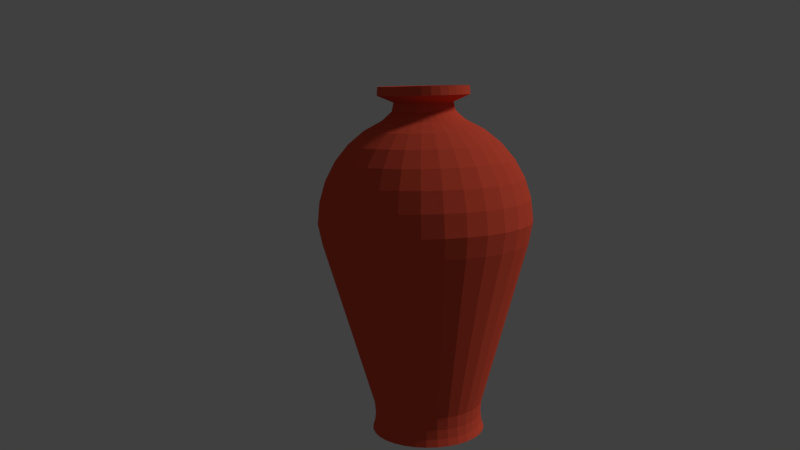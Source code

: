 # Source: waterpitcher_low_.blend  (saved by Blender 2.79.0; exported with 4.5.12 LTS)
import bpy
from mathutils import Matrix  # noqa: F401  (used for matrix-valued properties, if any)

bpy.ops.wm.read_factory_settings(use_empty=True)
scene = bpy.context.scene
scene.name = 'Scene'

# ---- collections
col_collection_1 = bpy.data.collections.new('Collection 1'); scene.collection.children.link(col_collection_1)

# ---- materials (node trees are filled in below, after node groups)
mat_material_001 = bpy.data.materials.new('Material.001')
mat_material_001.alpha_threshold = 0.0
mat_material_001.use_transparent_shadow = False
mat_material_001.diffuse_color = (0.7993, 0.09317, 0.04946, 1.0)
mat_material_001.specular_color = (0.2883, 0.2883, 0.2883)
mat_material_001.roughness = 0.5

# ---- material node trees

# ---- world
world_world = bpy.data.worlds.new('World'); scene.world = world_world
world_world.color = (0.05088, 0.05088, 0.05088)
world_world.use_sun_shadow = False
world_world.sun_shadow_jitter_overblur = 0.0
world_world.cycles.sampling_method = 'MANUAL'

# ---- cameras
cam_camera = bpy.data.cameras.new('Camera')
cam_camera.clip_end = 100.0
cam_camera.lens = 35.0
cam_camera.sensor_width = 32.0
cam_camera.sensor_height = 18.0
cam_camera.display_size = 2.0
cam_camera.dof.focus_distance = 0.0
cam_camera.dof.aperture_fstop = 128.0
cam_camera.dof.aperture_blades = 6

# ---- lights
light_hemi = bpy.data.lights.new('Hemi', 'SUN')
light_hemi.transmission_factor = 0.0
light_hemi.angle = 0.1993
light_hemi.energy = 1.0
light_hemi.shadow_buffer_clip_start = 0.5
light_hemi.shadow_soft_size = 0.1
light_hemi.shadow_cascade_max_distance = 1000.0

# ---- meshes
me_sphere = bpy.data.meshes.new('Sphere')
me_sphere.from_pydata([(0.0, 0.3827, 0.9239), (0.0, 0.5556, 0.8315), (0.0, 0.7071, 0.7071), (0.0, 0.8315, 0.5556), (0.0, 0.9239, 0.3827), (0.0, 0.9808, 0.1951), (0.07466, 0.3753, 0.9239), (0.1084, 0.5449, 0.8315), (0.1379, 0.6935, 0.7071), (0.1622, 0.8155, 0.5556), (0.1802, 0.9061, 0.3827), (0.1913, 0.9619, 0.1951), (0.1464, 0.3536, 0.9239), (0.2126, 0.5133, 0.8315), (0.2706, 0.6533, 0.7071), (0.3182, 0.7682, 0.5556), (0.3536, 0.8536, 0.3827), (0.3753, 0.9061, 0.1951), (0.2126, 0.3182, 0.9239), (0.3087, 0.4619, 0.8315), (0.3928, 0.5879, 0.7071), (0.4619, 0.6913, 0.5556), (0.5133, 0.7682, 0.3827), (0.5449, 0.8155, 0.1951), (0.2706, 0.2706, 0.9239), (0.3928, 0.3928, 0.8315), (0.5, 0.5, 0.7071), (0.5879, 0.5879, 0.5556), (0.6533, 0.6533, 0.3827), (0.6935, 0.6935, 0.1951), (0.3182, 0.2126, 0.9239), (0.4619, 0.3087, 0.8315), (0.5879, 0.3928, 0.7071), (0.6913, 0.4619, 0.5556), (0.7682, 0.5133, 0.3827), (0.8155, 0.5449, 0.1951), (0.3536, 0.1464, 0.9239), (0.5133, 0.2126, 0.8315), (0.6533, 0.2706, 0.7071), (0.7682, 0.3182, 0.5556), (0.8536, 0.3536, 0.3827), (0.9061, 0.3753, 0.1951), (0.3753, 0.07466, 0.9239), (0.5449, 0.1084, 0.8315), (0.6935, 0.1379, 0.7071), (0.8155, 0.1622, 0.5556), (0.9061, 0.1802, 0.3827), (0.9619, 0.1913, 0.1951), (0.3827, -3.192e-07, 0.9239), (0.5556, -3.117e-07, 0.8315), (0.7071, -3.192e-07, 0.7071), (0.8315, -3.341e-07, 0.5556), (0.9239, -2.745e-07, 0.3827), (0.9808, -3.937e-07, 0.1951), (0.3753, -0.07466, 0.9239), (0.5449, -0.1084, 0.8315), (0.6935, -0.138, 0.7071), (0.8155, -0.1622, 0.5556), (0.9061, -0.1802, 0.3827), (0.9619, -0.1913, 0.1951), (0.3536, -0.1464, 0.9239), (0.5133, -0.2126, 0.8315), (0.6533, -0.2706, 0.7071), (0.7682, -0.3182, 0.5556), (0.8536, -0.3536, 0.3827), (0.9061, -0.3753, 0.1951), (0.3182, -0.2126, 0.9239), (0.4619, -0.3087, 0.8315), (0.5879, -0.3928, 0.7071), (0.6913, -0.4619, 0.5556), (0.7682, -0.5133, 0.3827), (0.8155, -0.5449, 0.1951), (0.2706, -0.2706, 0.9239), (0.3928, -0.3928, 0.8315), (0.5, -0.5, 0.7071), (0.5879, -0.5879, 0.5556), (0.6533, -0.6533, 0.3827), (0.6935, -0.6935, 0.1951), (0.2126, -0.3182, 0.9239), (0.3087, -0.4619, 0.8315), (0.3928, -0.5879, 0.7071), (0.4619, -0.6913, 0.5556), (0.5133, -0.7682, 0.3827), (0.5449, -0.8155, 0.1951), (0.0, -3.258e-07, -1.0), (0.1464, -0.3536, 0.9239), (0.2126, -0.5133, 0.8315), (0.2706, -0.6533, 0.7071), (0.3182, -0.7682, 0.5556), (0.3536, -0.8536, 0.3827), (0.3753, -0.9061, 0.1951), (0.07466, -0.3753, 0.9239), (0.1084, -0.5449, 0.8315), (0.1379, -0.6935, 0.7071), (0.1622, -0.8155, 0.5556), (0.1802, -0.9061, 0.3827), (0.1913, -0.9619, 0.1951), (4.122e-08, -0.3827, 0.9239), (2.632e-08, -0.5556, 0.8315), (-2.584e-08, -0.7071, 0.7071), (-8.544e-08, -0.8315, 0.5556), (6.357e-08, -0.9239, 0.3827), (-8.544e-08, -0.9808, 0.1951), (-0.07466, -0.3753, 0.9239), (-0.1084, -0.5449, 0.8315), (-0.1379, -0.6935, 0.7071), (-0.1622, -0.8155, 0.5556), (-0.1802, -0.9061, 0.3827), (-0.1913, -0.9619, 0.1951), (-0.1464, -0.3536, 0.9239), (-0.2126, -0.5133, 0.8315), (-0.2706, -0.6533, 0.7071), (-0.3182, -0.7682, 0.5556), (-0.3536, -0.8536, 0.3827), (-0.3753, -0.9061, 0.1951), (-0.2126, -0.3182, 0.9239), (-0.3087, -0.4619, 0.8315), (-0.3928, -0.5879, 0.7071), (-0.4619, -0.6913, 0.5556), (-0.5133, -0.7682, 0.3827), (-0.5449, -0.8155, 0.1951), (-2.304e-07, -5.562e-07, 1.0), (-0.2706, -0.2706, 0.9239), (-0.3928, -0.3928, 0.8315), (-0.5, -0.5, 0.7071), (-0.5879, -0.5879, 0.5556), (-0.6533, -0.6533, 0.3827), (-0.6935, -0.6935, 0.1951), (-0.3182, -0.2126, 0.9239), (-0.4619, -0.3087, 0.8315), (-0.5879, -0.3928, 0.7071), (-0.6913, -0.4619, 0.5556), (-0.7682, -0.5133, 0.3827), (-0.8155, -0.5449, 0.1951), (-0.3536, -0.1464, 0.9239), (-0.5133, -0.2126, 0.8315), (-0.6533, -0.2706, 0.7071), (-0.7682, -0.3182, 0.5556), (-0.8536, -0.3536, 0.3827), (-0.9061, -0.3753, 0.1951), (-0.3753, -0.07466, 0.9239), (-0.5449, -0.1084, 0.8315), (-0.6935, -0.1379, 0.7071), (-0.8155, -0.1622, 0.5556), (-0.9061, -0.1802, 0.3827), (-0.9619, -0.1913, 0.1951), (-0.3827, -2.819e-07, 0.9239), (-0.5556, -2.819e-07, 0.8315), (-0.7071, -1.851e-07, 0.7071), (-0.8315, -1.404e-07, 0.5556), (-0.9239, -3.192e-07, 0.3827), (-0.9808, -9.567e-08, 0.1951), (-0.3753, 0.07466, 0.9239), (-0.5449, 0.1084, 0.8315), (-0.6935, 0.1379, 0.7071), (-0.8155, 0.1622, 0.5556), (-0.9061, 0.1802, 0.3827), (-0.9619, 0.1913, 0.1951), (-0.3536, 0.1464, 0.9239), (-0.5133, 0.2126, 0.8315), (-0.6533, 0.2706, 0.7071), (-0.7682, 0.3182, 0.5556), (-0.8536, 0.3536, 0.3827), (-0.9061, 0.3753, 0.1951), (-0.3182, 0.2126, 0.9239), (-0.4619, 0.3087, 0.8315), (-0.5879, 0.3928, 0.7071), (-0.6913, 0.4619, 0.5556), (-0.7682, 0.5133, 0.3827), (-0.8155, 0.5449, 0.1951), (-0.2706, 0.2706, 0.9239), (-0.3928, 0.3928, 0.8315), (-0.5, 0.5, 0.7071), (-0.5879, 0.5879, 0.5556), (-0.6533, 0.6533, 0.3827), (-0.6935, 0.6935, 0.1951), (-0.2126, 0.3182, 0.9239), (-0.3087, 0.4619, 0.8315), (-0.3928, 0.5879, 0.7071), (-0.4619, 0.6913, 0.5556), (-0.5133, 0.7682, 0.3827), (-0.5449, 0.8155, 0.1951), (-0.1464, 0.3536, 0.9239), (-0.2126, 0.5133, 0.8315), (-0.2706, 0.6533, 0.7071), (-0.3182, 0.7682, 0.5556), (-0.3536, 0.8536, 0.3827), (-0.3753, 0.9061, 0.1951), (-0.07466, 0.3753, 0.9239), (-0.1084, 0.5449, 0.8315), (-0.1379, 0.6935, 0.7071), (-0.1622, 0.8155, 0.5556), (-0.1802, 0.9061, 0.3827), (-0.1913, 0.9619, 0.1951), (2.28e-08, 0.2939, 1.004), (0.05734, 0.2882, 1.004), (0.1125, 0.2715, 1.004), (0.1633, 0.2444, 1.004), (0.2078, 0.2078, 1.004), (0.2444, 0.1633, 1.004), (0.2715, 0.1125, 1.004), (0.2882, 0.05734, 1.004), (0.2939, -3.112e-07, 1.004), (0.2882, -0.05734, 1.004), (0.2715, -0.1125, 1.004), (0.2444, -0.1633, 1.004), (0.2078, -0.2078, 1.004), (0.1633, -0.2444, 1.004), (0.1125, -0.2715, 1.004), (0.05734, -0.2882, 1.004), (5.445e-08, -0.2939, 1.004), (-0.05734, -0.2882, 1.004), (-0.1125, -0.2715, 1.004), (-0.1633, -0.2444, 1.004), (-0.2078, -0.2078, 1.004), (-0.2444, -0.1633, 1.004), (-0.2715, -0.1125, 1.004), (-0.2882, -0.05734, 1.004), (-0.2939, -2.826e-07, 1.004), (-0.2882, 0.05734, 1.004), (-0.2715, 0.1125, 1.004), (-0.2444, 0.1633, 1.004), (-0.2078, 0.2078, 1.004), (-0.1633, 0.2444, 1.004), (-0.1125, 0.2715, 1.004), (-0.05734, 0.2882, 1.004), (2.791e-08, 0.2758, 1.084), (0.0538, 0.2705, 1.084), (0.1055, 0.2548, 1.084), (0.1532, 0.2293, 1.084), (0.195, 0.195, 1.084), (0.2293, 0.1532, 1.084), (0.2548, 0.1055, 1.084), (0.2705, 0.0538, 1.084), (0.2758, -3.102e-07, 1.084), (0.2705, -0.05381, 1.084), (0.2548, -0.1055, 1.084), (0.2293, -0.1532, 1.084), (0.195, -0.195, 1.084), (0.1532, -0.2293, 1.084), (0.1055, -0.2548, 1.084), (0.0538, -0.2705, 1.084), (5.761e-08, -0.2758, 1.084), (-0.0538, -0.2705, 1.084), (-0.1055, -0.2548, 1.084), (-0.1532, -0.2293, 1.084), (-0.195, -0.195, 1.084), (-0.2293, -0.1532, 1.084), (-0.2548, -0.1055, 1.084), (-0.2705, -0.05381, 1.084), (-0.2758, -2.834e-07, 1.084), (-0.2705, 0.0538, 1.084), (-0.2548, 0.1055, 1.084), (-0.2293, 0.1532, 1.084), (-0.195, 0.195, 1.084), (-0.1532, 0.2293, 1.084), (-0.1055, 0.2548, 1.084), (-0.0538, 0.2705, 1.084), (-2.536e-08, 0.429, 1.151), (0.08369, 0.4207, 1.151), (0.1642, 0.3963, 1.151), (0.2383, 0.3567, 1.151), (0.3033, 0.3033, 1.151), (0.3567, 0.2383, 1.151), (0.3963, 0.1642, 1.151), (0.4207, 0.08369, 1.151), (0.429, -3.238e-07, 1.151), (0.4207, -0.08369, 1.151), (0.3963, -0.1642, 1.151), (0.3567, -0.2383, 1.151), (0.3033, -0.3033, 1.151), (0.2383, -0.3567, 1.151), (0.1642, -0.3963, 1.151), (0.08369, -0.4207, 1.151), (2.084e-08, -0.429, 1.151), (-0.08369, -0.4207, 1.151), (-0.1642, -0.3963, 1.151), (-0.2383, -0.3567, 1.151), (-0.3033, -0.3033, 1.151), (-0.3567, -0.2383, 1.151), (-0.3963, -0.1642, 1.151), (-0.4207, -0.08369, 1.151), (-0.429, -2.821e-07, 1.151), (-0.4207, 0.08369, 1.151), (-0.3963, 0.1642, 1.151), (-0.3567, 0.2383, 1.151), (-0.3033, 0.3033, 1.151), (-0.2383, 0.3567, 1.151), (-0.1642, 0.3963, 1.151), (-0.08369, 0.4207, 1.151), (-2.309e-08, 0.4221, 1.231), (0.08234, 0.414, 1.231), (0.1615, 0.3899, 1.231), (0.2345, 0.3509, 1.231), (0.2985, 0.2985, 1.231), (0.3509, 0.2345, 1.231), (0.3899, 0.1615, 1.231), (0.414, 0.08234, 1.231), (0.4221, -3.231e-07, 1.231), (0.414, -0.08234, 1.231), (0.3899, -0.1615, 1.231), (0.3509, -0.2345, 1.231), (0.2985, -0.2985, 1.231), (0.2345, -0.3509, 1.231), (0.1615, -0.3899, 1.231), (0.08234, -0.414, 1.231), (2.237e-08, -0.4221, 1.231), (-0.08234, -0.414, 1.231), (-0.1615, -0.3899, 1.231), (-0.2345, -0.3509, 1.231), (-0.2985, -0.2985, 1.231), (-0.3509, -0.2345, 1.231), (-0.3899, -0.1615, 1.231), (-0.414, -0.08234, 1.231), (-0.4221, -2.82e-07, 1.231), (-0.414, 0.08234, 1.231), (-0.3899, 0.1615, 1.231), (-0.3509, 0.2345, 1.231), (-0.2985, 0.2984, 1.231), (-0.2345, 0.3509, 1.231), (-0.1615, 0.3899, 1.231), (-0.08234, 0.414, 1.231), (0.0, 0.9808, 0.1951), (0.1913, 0.9619, 0.1951), (0.3753, 0.9061, 0.1951), (0.5449, 0.8155, 0.1951), (0.6935, 0.6935, 0.1951), (0.8155, 0.5449, 0.1951), (0.9061, 0.3753, 0.1951), (0.9619, 0.1913, 0.1951), (0.9808, -3.937e-07, 0.1951), (0.9619, -0.1913, 0.1951), (0.9061, -0.3753, 0.1951), (0.8155, -0.5449, 0.1951), (0.6935, -0.6935, 0.1951), (0.5449, -0.8155, 0.1951), (0.3753, -0.9061, 0.1951), (0.1913, -0.9619, 0.1951), (-8.544e-08, -0.9808, 0.1951), (-0.1913, -0.9619, 0.1951), (-0.3753, -0.9061, 0.1951), (-0.5449, -0.8155, 0.1951), (-0.6935, -0.6935, 0.1951), (-0.8155, -0.5449, 0.1951), (-0.9061, -0.3753, 0.1951), (-0.9619, -0.1913, 0.1951), (-0.9808, -9.567e-08, 0.1951), (-0.9619, 0.1913, 0.1951), (-0.9061, 0.3753, 0.1951), (-0.8155, 0.5449, 0.1951), (-0.6935, 0.6935, 0.1951), (-0.5449, 0.8155, 0.1951), (-0.3753, 0.9061, 0.1951), (-0.1913, 0.9619, 0.1951), (-3.246e-09, 1.002, -0.01005), (0.1954, 0.9824, -0.01005), (0.3833, 0.9254, -0.01005), (0.5565, 0.8328, -0.01005), (0.7083, 0.7083, -0.01005), (0.8328, 0.5565, -0.01005), (0.9254, 0.3833, -0.01005), (0.9824, 0.1954, -0.01005), (1.002, -3.964e-07, -0.01005), (0.9824, -0.1954, -0.01005), (0.9254, -0.3833, -0.01005), (0.8328, -0.5565, -0.01005), (0.7083, -0.7083, -0.01005), (0.5565, -0.8328, -0.01005), (0.3833, -0.9254, -0.01005), (0.1954, -0.9824, -0.01005), (-9.051e-08, -1.002, -0.01005), (-0.1954, -0.9824, -0.01005), (-0.3833, -0.9254, -0.01005), (-0.5565, -0.8328, -0.01005), (-0.7083, -0.7083, -0.01005), (-0.8328, -0.5565, -0.01005), (-0.9254, -0.3833, -0.01005), (-0.9824, -0.1954, -0.01005), (-1.002, -9.208e-08, -0.01005), (-0.9824, 0.1954, -0.01005), (-0.9254, 0.3833, -0.01005), (-0.8328, 0.5565, -0.01005), (-0.7083, 0.7083, -0.01005), (-0.5565, 0.8328, -0.01005), (-0.3833, 0.9254, -0.01005), (-0.1954, 0.9824, -0.01005), (-3.246e-09, 1.002, -0.01005), (0.1954, 0.9824, -0.01005), (0.3833, 0.9254, -0.01005), (0.5565, 0.8328, -0.01005), (0.7083, 0.7083, -0.01005), (0.8328, 0.5565, -0.01005), (0.9254, 0.3833, -0.01005), (0.9824, 0.1954, -0.01005), (1.002, -3.964e-07, -0.01005), (0.9824, -0.1954, -0.01005), (0.9254, -0.3833, -0.01005), (0.8328, -0.5565, -0.01005), (0.7083, -0.7083, -0.01005), (0.5565, -0.8328, -0.01005), (0.3833, -0.9254, -0.01005), (0.1954, -0.9824, -0.01005), (-9.051e-08, -1.002, -0.01005), (-0.1954, -0.9824, -0.01005), (-0.3833, -0.9254, -0.01005), (-0.5565, -0.8328, -0.01005), (-0.7083, -0.7083, -0.01005), (-0.8328, -0.5565, -0.01005), (-0.9254, -0.3833, -0.01005), (-0.9824, -0.1954, -0.01005), (-1.002, -9.208e-08, -0.01005), (-0.9824, 0.1954, -0.01005), (-0.9254, 0.3833, -0.01005), (-0.8328, 0.5565, -0.01005), (-0.7083, 0.7083, -0.01005), (-0.5565, 0.8328, -0.01005), (-0.3833, 0.9254, -0.01005), (-0.1954, 0.9824, -0.01005), (2.571e-09, 0.9647, -0.1984), (0.1882, 0.9462, -0.1984), (0.3692, 0.8913, -0.1984), (0.536, 0.8021, -0.1984), (0.6822, 0.6822, -0.1984), (0.8021, 0.536, -0.1984), (0.8913, 0.3692, -0.1984), (0.9462, 0.1882, -0.1984), (0.9647, -3.91e-07, -0.1984), (0.9462, -0.1882, -0.1984), (0.8913, -0.3692, -0.1984), (0.8021, -0.536, -0.1984), (0.6822, -0.6822, -0.1984), (0.536, -0.8021, -0.1984), (0.3692, -0.8913, -0.1984), (0.1882, -0.9462, -0.1984), (-8.147e-08, -0.9647, -0.1984), (-0.1882, -0.9462, -0.1984), (-0.3692, -0.8913, -0.1984), (-0.536, -0.8021, -0.1984), (-0.6822, -0.6822, -0.1984), (-0.8021, -0.536, -0.1984), (-0.8913, -0.3692, -0.1984), (-0.9462, -0.1882, -0.1984), (-0.9647, -9.788e-08, -0.1984), (-0.9462, 0.1882, -0.1984), (-0.8913, 0.3692, -0.1984), (-0.8021, 0.536, -0.1984), (-0.6822, 0.6822, -0.1984), (-0.536, 0.8021, -0.1984), (-0.3692, 0.8913, -0.1984), (-0.1882, 0.9462, -0.1984), (7.556e-08, 0.5153, -1.761), (0.1005, 0.5054, -1.761), (0.1972, 0.4761, -1.761), (0.2863, 0.4285, -1.761), (0.3644, 0.3644, -1.761), (0.4285, 0.2863, -1.761), (0.4761, 0.1972, -1.761), (0.5054, 0.1005, -1.761), (0.5153, -3.399e-07, -1.761), (0.5054, -0.1005, -1.761), (0.4761, -0.1972, -1.761), (0.4285, -0.2863, -1.761), (0.3644, -0.3644, -1.761), (0.2863, -0.4285, -1.761), (0.1972, -0.4761, -1.761), (0.1005, -0.5054, -1.761), (3.067e-08, -0.5153, -1.761), (-0.1005, -0.5054, -1.761), (-0.1972, -0.4761, -1.761), (-0.2863, -0.4285, -1.761), (-0.3644, -0.3644, -1.761), (-0.4285, -0.2863, -1.761), (-0.4761, -0.1972, -1.761), (-0.5054, -0.1005, -1.761), (-0.5153, -1.833e-07, -1.761), (-0.5054, 0.1005, -1.761), (-0.4761, 0.1972, -1.761), (-0.4285, 0.2863, -1.761), (-0.3644, 0.3644, -1.761), (-0.2863, 0.4285, -1.761), (-0.1972, 0.4761, -1.761), (-0.1005, 0.5054, -1.761), (7.556e-08, 0.5153, -1.761), (0.1005, 0.5054, -1.761), (0.1972, 0.4761, -1.761), (0.2863, 0.4285, -1.761), (0.3644, 0.3644, -1.761), (0.4285, 0.2863, -1.761), (0.4761, 0.1972, -1.761), (0.5054, 0.1005, -1.761), (0.5153, -3.399e-07, -1.761), (0.5054, -0.1005, -1.761), (0.4761, -0.1972, -1.761), (0.4285, -0.2863, -1.761), (0.3644, -0.3644, -1.761), (0.2863, -0.4285, -1.761), (0.1972, -0.4761, -1.761), (0.1005, -0.5054, -1.761), (3.067e-08, -0.5153, -1.761), (-0.1005, -0.5054, -1.761), (-0.1972, -0.4761, -1.761), (-0.2863, -0.4285, -1.761), (-0.3644, -0.3644, -1.761), (-0.4285, -0.2863, -1.761), (-0.4761, -0.1972, -1.761), (-0.5054, -0.1005, -1.761), (-0.5153, -1.833e-07, -1.761), (-0.5054, 0.1005, -1.761), (-0.4761, 0.1972, -1.761), (-0.4285, 0.2863, -1.761), (-0.3644, 0.3644, -1.761), (-0.2863, 0.4285, -1.761), (-0.1972, 0.4761, -1.761), (-0.1005, 0.5054, -1.761), (7.699e-08, 0.5064, -1.876), (0.09879, 0.4967, -1.876), (0.1938, 0.4678, -1.876), (0.2813, 0.421, -1.876), (0.3581, 0.3581, -1.876), (0.421, 0.2813, -1.876), (0.4678, 0.1938, -1.876), (0.4967, 0.09879, -1.876), (0.5064, -3.382e-07, -1.876), (0.4967, -0.09879, -1.876), (0.4678, -0.1938, -1.876), (0.421, -0.2813, -1.876), (0.3581, -0.3581, -1.876), (0.2813, -0.421, -1.876), (0.1938, -0.4678, -1.876), (0.09879, -0.4967, -1.876), (3.288e-08, -0.5064, -1.876), (-0.09879, -0.4967, -1.876), (-0.1938, -0.4678, -1.876), (-0.2813, -0.421, -1.876), (-0.3581, -0.3581, -1.876), (-0.421, -0.2813, -1.876), (-0.4678, -0.1938, -1.876), (-0.4967, -0.09879, -1.876), (-0.5064, -1.843e-07, -1.876), (-0.4967, 0.09879, -1.876), (-0.4678, 0.1938, -1.876), (-0.421, 0.2813, -1.876), (-0.3581, 0.3581, -1.876), (-0.2813, 0.421, -1.876), (-0.1938, 0.4678, -1.876), (-0.09879, 0.4967, -1.876), (7.57e-08, 0.5147, -1.962), (0.1004, 0.5048, -1.962), (0.197, 0.4755, -1.962), (0.286, 0.428, -1.962), (0.3639, 0.3639, -1.962), (0.428, 0.286, -1.962), (0.4755, 0.197, -1.962), (0.5048, 0.1004, -1.962), (0.5147, -3.396e-07, -1.962), (0.5048, -0.1004, -1.962), (0.4755, -0.197, -1.962), (0.428, -0.286, -1.962), (0.3639, -0.3639, -1.962), (0.286, -0.428, -1.962), (0.197, -0.4755, -1.962), (0.1004, -0.5048, -1.962), (3.086e-08, -0.5147, -1.962), (-0.1004, -0.5048, -1.962), (-0.197, -0.4755, -1.962), (-0.286, -0.428, -1.962), (-0.3639, -0.3639, -1.962), (-0.428, -0.286, -1.962), (-0.4755, -0.197, -1.962), (-0.5048, -0.1004, -1.962), (-0.5147, -1.832e-07, -1.962), (-0.5048, 0.1004, -1.962), (-0.4755, 0.197, -1.962), (-0.428, 0.286, -1.962), (-0.3639, 0.3639, -1.962), (-0.286, 0.428, -1.962), (-0.197, 0.4755, -1.962), (-0.1004, 0.5048, -1.962), (7.295e-08, 0.5356, -2.028), (0.1045, 0.5253, -2.028), (0.205, 0.4948, -2.028), (0.2976, 0.4453, -2.028), (0.3787, 0.3787, -2.028), (0.4453, 0.2976, -2.028), (0.4948, 0.205, -2.028), (0.5253, 0.1045, -2.028), (0.5356, -3.431e-07, -2.028), (0.5253, -0.1045, -2.028), (0.4948, -0.205, -2.028), (0.4453, -0.2976, -2.028), (0.3787, -0.3787, -2.028), (0.2976, -0.4453, -2.028), (0.205, -0.4948, -2.028), (0.1045, -0.5253, -2.028), (2.629e-08, -0.5356, -2.028), (-0.1045, -0.5253, -2.028), (-0.205, -0.4948, -2.028), (-0.2976, -0.4453, -2.028), (-0.3787, -0.3787, -2.028), (-0.4453, -0.2976, -2.028), (-0.4948, -0.205, -2.028), (-0.5253, -0.1045, -2.028), (-0.5356, -1.803e-07, -2.028), (-0.5253, 0.1045, -2.028), (-0.4948, 0.205, -2.028), (-0.4453, 0.2976, -2.028), (-0.3787, 0.3787, -2.028), (-0.2976, 0.4453, -2.028), (-0.205, 0.4948, -2.028), (-0.1045, 0.5253, -2.028)], [], [(1, 0, 6, 7), (2, 1, 7, 8), (3, 2, 8, 9), (4, 3, 9, 10), (5, 4, 10, 11), (11, 10, 16, 17), (7, 6, 12, 13), (8, 7, 13, 14), (9, 8, 14, 15), (10, 9, 15, 16), (14, 13, 19, 20), (15, 14, 20, 21), (16, 15, 21, 22), (17, 16, 22, 23), (13, 12, 18, 19), (19, 18, 24, 25), (20, 19, 25, 26), (21, 20, 26, 27), (22, 21, 27, 28), (23, 22, 28, 29), (26, 25, 31, 32), (27, 26, 32, 33), (28, 27, 33, 34), (29, 28, 34, 35), (25, 24, 30, 31), (31, 30, 36, 37), (32, 31, 37, 38), (33, 32, 38, 39), (34, 33, 39, 40), (35, 34, 40, 41), (39, 38, 44, 45), (40, 39, 45, 46), (41, 40, 46, 47), (37, 36, 42, 43), (38, 37, 43, 44), (43, 42, 48, 49), (44, 43, 49, 50), (45, 44, 50, 51), (46, 45, 51, 52), (47, 46, 52, 53), (51, 50, 56, 57), (52, 51, 57, 58), (53, 52, 58, 59), (49, 48, 54, 55), (50, 49, 55, 56), (55, 54, 60, 61), (56, 55, 61, 62), (57, 56, 62, 63), (58, 57, 63, 64), (59, 58, 64, 65), (64, 63, 69, 70), (65, 64, 70, 71), (61, 60, 66, 67), (62, 61, 67, 68), (63, 62, 68, 69), (67, 66, 72, 73), (68, 67, 73, 74), (69, 68, 74, 75), (70, 69, 75, 76), (71, 70, 76, 77), (77, 76, 82, 83), (73, 72, 78, 79), (74, 73, 79, 80), (75, 74, 80, 81), (76, 75, 81, 82), (79, 78, 85, 86), (80, 79, 86, 87), (81, 80, 87, 88), (82, 81, 88, 89), (83, 82, 89, 90), (90, 89, 95, 96), (86, 85, 91, 92), (87, 86, 92, 93), (88, 87, 93, 94), (89, 88, 94, 95), (93, 92, 98, 99), (94, 93, 99, 100), (95, 94, 100, 101), (96, 95, 101, 102), (92, 91, 97, 98), (98, 97, 103, 104), (99, 98, 104, 105), (100, 99, 105, 106), (101, 100, 106, 107), (102, 101, 107, 108), (105, 104, 110, 111), (106, 105, 111, 112), (107, 106, 112, 113), (108, 107, 113, 114), (104, 103, 109, 110), (110, 109, 115, 116), (111, 110, 116, 117), (112, 111, 117, 118), (113, 112, 118, 119), (114, 113, 119, 120), (118, 117, 124, 125), (119, 118, 125, 126), (120, 119, 126, 127), (116, 115, 122, 123), (117, 116, 123, 124), (123, 122, 128, 129), (124, 123, 129, 130), (125, 124, 130, 131), (126, 125, 131, 132), (127, 126, 132, 133), (132, 131, 137, 138), (133, 132, 138, 139), (129, 128, 134, 135), (130, 129, 135, 136), (131, 130, 136, 137), (135, 134, 140, 141), (136, 135, 141, 142), (137, 136, 142, 143), (138, 137, 143, 144), (139, 138, 144, 145), (144, 143, 149, 150), (145, 144, 150, 151), (141, 140, 146, 147), (142, 141, 147, 148), (143, 142, 148, 149), (147, 146, 152, 153), (148, 147, 153, 154), (149, 148, 154, 155), (150, 149, 155, 156), (151, 150, 156, 157), (157, 156, 162, 163), (153, 152, 158, 159), (154, 153, 159, 160), (155, 154, 160, 161), (156, 155, 161, 162), (159, 158, 164, 165), (160, 159, 165, 166), (161, 160, 166, 167), (162, 161, 167, 168), (163, 162, 168, 169), (169, 168, 174, 175), (165, 164, 170, 171), (166, 165, 171, 172), (167, 166, 172, 173), (168, 167, 173, 174), (172, 171, 177, 178), (173, 172, 178, 179), (174, 173, 179, 180), (175, 174, 180, 181), (171, 170, 176, 177), (177, 176, 182, 183), (178, 177, 183, 184), (179, 178, 184, 185), (180, 179, 185, 186), (181, 180, 186, 187), (185, 184, 190, 191), (186, 185, 191, 192), (187, 186, 192, 193), (183, 182, 188, 189), (184, 183, 189, 190), (189, 188, 0, 1), (190, 189, 1, 2), (191, 190, 2, 3), (192, 191, 3, 4), (193, 192, 4, 5), (176, 170, 222, 223), (146, 140, 217, 218), (115, 109, 212, 213), (134, 128, 215, 216), (103, 97, 210, 211), (85, 78, 207, 208), (0, 188, 225, 194), (72, 66, 205, 206), (122, 115, 213, 214), (91, 85, 208, 209), (60, 54, 203, 204), (78, 72, 206, 207), (48, 42, 201, 202), (109, 103, 211, 212), (97, 91, 209, 210), (66, 60, 204, 205), (36, 30, 199, 200), (24, 18, 197, 198), (54, 48, 202, 203), (6, 0, 194, 195), (42, 36, 200, 201), (12, 6, 195, 196), (182, 176, 223, 224), (164, 158, 220, 221), (30, 24, 198, 199), (140, 134, 216, 217), (152, 146, 218, 219), (18, 12, 196, 197), (170, 164, 221, 222), (188, 182, 224, 225), (158, 152, 219, 220), (128, 122, 214, 215), (220, 219, 251, 252), (207, 206, 238, 239), (221, 220, 252, 253), (208, 207, 239, 240), (195, 194, 226, 227), (222, 221, 253, 254), (209, 208, 240, 241), (196, 195, 227, 228), (223, 222, 254, 255), (210, 209, 241, 242), (197, 196, 228, 229), (224, 223, 255, 256), (211, 210, 242, 243), (198, 197, 229, 230), (225, 224, 256, 257), (212, 211, 243, 244), (199, 198, 230, 231), (194, 225, 257, 226), (213, 212, 244, 245), (200, 199, 231, 232), (214, 213, 245, 246), (201, 200, 232, 233), (215, 214, 246, 247), (202, 201, 233, 234), (216, 215, 247, 248), (203, 202, 234, 235), (217, 216, 248, 249), (204, 203, 235, 236), (218, 217, 249, 250), (205, 204, 236, 237), (219, 218, 250, 251), (206, 205, 237, 238), (255, 254, 286, 287), (242, 241, 273, 274), (229, 228, 260, 261), (256, 255, 287, 288), (243, 242, 274, 275), (230, 229, 261, 262), (257, 256, 288, 289), (244, 243, 275, 276), (231, 230, 262, 263), (226, 257, 289, 258), (245, 244, 276, 277), (232, 231, 263, 264), (246, 245, 277, 278), (233, 232, 264, 265), (247, 246, 278, 279), (234, 233, 265, 266), (248, 247, 279, 280), (235, 234, 266, 267), (249, 248, 280, 281), (236, 235, 267, 268), (250, 249, 281, 282), (237, 236, 268, 269), (251, 250, 282, 283), (238, 237, 269, 270), (252, 251, 283, 284), (239, 238, 270, 271), (253, 252, 284, 285), (240, 239, 271, 272), (227, 226, 258, 259), (254, 253, 285, 286), (241, 240, 272, 273), (228, 227, 259, 260), (265, 264, 296, 297), (279, 278, 310, 311), (266, 265, 297, 298), (280, 279, 311, 312), (267, 266, 298, 299), (281, 280, 312, 313), (268, 267, 299, 300), (282, 281, 313, 314), (269, 268, 300, 301), (283, 282, 314, 315), (270, 269, 301, 302), (284, 283, 315, 316), (271, 270, 302, 303), (285, 284, 316, 317), (272, 271, 303, 304), (259, 258, 290, 291), (286, 285, 317, 318), (273, 272, 304, 305), (260, 259, 291, 292), (287, 286, 318, 319), (274, 273, 305, 306), (261, 260, 292, 293), (288, 287, 319, 320), (275, 274, 306, 307), (262, 261, 293, 294), (289, 288, 320, 321), (276, 275, 307, 308), (263, 262, 294, 295), (258, 289, 321, 290), (277, 276, 308, 309), (264, 263, 295, 296), (278, 277, 309, 310), (96, 102, 338, 337), (163, 169, 349, 348), (59, 65, 332, 331), (114, 120, 341, 340), (127, 133, 343, 342), (53, 59, 331, 330), (181, 187, 352, 351), (120, 127, 342, 341), (11, 17, 324, 323), (187, 193, 353, 352), (77, 83, 335, 334), (17, 23, 325, 324), (5, 11, 323, 322), (145, 151, 346, 345), (83, 90, 336, 335), (151, 157, 347, 346), (35, 41, 328, 327), (47, 53, 330, 329), (102, 108, 339, 338), (41, 47, 329, 328), (169, 175, 350, 349), (108, 114, 340, 339), (175, 181, 351, 350), (65, 71, 333, 332), (133, 139, 344, 343), (71, 77, 334, 333), (139, 145, 345, 344), (193, 5, 322, 353), (23, 29, 326, 325), (90, 96, 337, 336), (157, 163, 348, 347), (29, 35, 327, 326), (335, 336, 368, 367), (322, 323, 355, 354), (349, 350, 382, 381), (336, 337, 369, 368), (323, 324, 356, 355), (350, 351, 383, 382), (337, 338, 370, 369), (324, 325, 357, 356), (351, 352, 384, 383), (338, 339, 371, 370), (325, 326, 358, 357), (352, 353, 385, 384), (339, 340, 372, 371), (326, 327, 359, 358), (353, 322, 354, 385), (340, 341, 373, 372), (327, 328, 360, 359), (341, 342, 374, 373), (328, 329, 361, 360), (342, 343, 375, 374), (329, 330, 362, 361), (343, 344, 376, 375), (330, 331, 363, 362), (344, 345, 377, 376), (331, 332, 364, 363), (345, 346, 378, 377), (332, 333, 365, 364), (346, 347, 379, 378), (333, 334, 366, 365), (347, 348, 380, 379), (334, 335, 367, 366), (348, 349, 381, 380), (370, 371, 403, 402), (357, 358, 390, 389), (384, 385, 417, 416), (371, 372, 404, 403), (358, 359, 391, 390), (385, 354, 386, 417), (372, 373, 405, 404), (359, 360, 392, 391), (373, 374, 406, 405), (360, 361, 393, 392), (374, 375, 407, 406), (361, 362, 394, 393), (375, 376, 408, 407), (362, 363, 395, 394), (376, 377, 409, 408), (363, 364, 396, 395), (377, 378, 410, 409), (364, 365, 397, 396), (378, 379, 411, 410), (365, 366, 398, 397), (379, 380, 412, 411), (366, 367, 399, 398), (380, 381, 413, 412), (367, 368, 400, 399), (354, 355, 387, 386), (381, 382, 414, 413), (368, 369, 401, 400), (355, 356, 388, 387), (382, 383, 415, 414), (369, 370, 402, 401), (356, 357, 389, 388), (383, 384, 416, 415), (405, 406, 438, 437), (392, 393, 425, 424), (406, 407, 439, 438), (393, 394, 426, 425), (407, 408, 440, 439), (394, 395, 427, 426), (408, 409, 441, 440), (395, 396, 428, 427), (409, 410, 442, 441), (396, 397, 429, 428), (410, 411, 443, 442), (397, 398, 430, 429), (411, 412, 444, 443), (398, 399, 431, 430), (412, 413, 445, 444), (399, 400, 432, 431), (386, 387, 419, 418), (413, 414, 446, 445), (400, 401, 433, 432), (387, 388, 420, 419), (414, 415, 447, 446), (401, 402, 434, 433), (388, 389, 421, 420), (415, 416, 448, 447), (402, 403, 435, 434), (389, 390, 422, 421), (416, 417, 449, 448), (403, 404, 436, 435), (390, 391, 423, 422), (417, 386, 418, 449), (404, 405, 437, 436), (391, 392, 424, 423), (440, 441, 473, 472), (427, 428, 460, 459), (441, 442, 474, 473), (428, 429, 461, 460), (442, 443, 475, 474), (429, 430, 462, 461), (443, 444, 476, 475), (430, 431, 463, 462), (444, 445, 477, 476), (431, 432, 464, 463), (418, 419, 451, 450), (445, 446, 478, 477), (432, 433, 465, 464), (419, 420, 452, 451), (446, 447, 479, 478), (433, 434, 466, 465), (420, 421, 453, 452), (447, 448, 480, 479), (434, 435, 467, 466), (421, 422, 454, 453), (448, 449, 481, 480), (435, 436, 468, 467), (422, 423, 455, 454), (449, 418, 450, 481), (436, 437, 469, 468), (423, 424, 456, 455), (437, 438, 470, 469), (424, 425, 457, 456), (438, 439, 471, 470), (425, 426, 458, 457), (439, 440, 472, 471), (426, 427, 459, 458), (475, 476, 508, 507), (462, 463, 495, 494), (476, 477, 509, 508), (463, 464, 496, 495), (450, 451, 483, 482), (477, 478, 510, 509), (464, 465, 497, 496), (451, 452, 484, 483), (478, 479, 511, 510), (465, 466, 498, 497), (452, 453, 485, 484), (479, 480, 512, 511), (466, 467, 499, 498), (453, 454, 486, 485), (480, 481, 513, 512), (467, 468, 500, 499), (454, 455, 487, 486), (481, 450, 482, 513), (468, 469, 501, 500), (455, 456, 488, 487), (469, 470, 502, 501), (456, 457, 489, 488), (470, 471, 503, 502), (457, 458, 490, 489), (471, 472, 504, 503), (458, 459, 491, 490), (472, 473, 505, 504), (459, 460, 492, 491), (473, 474, 506, 505), (460, 461, 493, 492), (474, 475, 507, 506), (461, 462, 494, 493), (510, 511, 543, 542), (497, 498, 530, 529), (484, 485, 517, 516), (511, 512, 544, 543), (498, 499, 531, 530), (485, 486, 518, 517), (512, 513, 545, 544), (499, 500, 532, 531), (486, 487, 519, 518), (513, 482, 514, 545), (500, 501, 533, 532), (487, 488, 520, 519), (501, 502, 534, 533), (488, 489, 521, 520), (502, 503, 535, 534), (489, 490, 522, 521), (503, 504, 536, 535), (490, 491, 523, 522), (504, 505, 537, 536), (491, 492, 524, 523), (505, 506, 538, 537), (492, 493, 525, 524), (506, 507, 539, 538), (493, 494, 526, 525), (507, 508, 540, 539), (494, 495, 527, 526), (508, 509, 541, 540), (495, 496, 528, 527), (482, 483, 515, 514), (509, 510, 542, 541), (496, 497, 529, 528), (483, 484, 516, 515), (545, 514, 546, 577), (532, 533, 565, 564), (519, 520, 552, 551), (533, 534, 566, 565), (520, 521, 553, 552), (534, 535, 567, 566), (521, 522, 554, 553), (535, 536, 568, 567), (522, 523, 555, 554), (536, 537, 569, 568), (523, 524, 556, 555), (537, 538, 570, 569), (524, 525, 557, 556), (538, 539, 571, 570), (525, 526, 558, 557), (539, 540, 572, 571), (526, 527, 559, 558), (540, 541, 573, 572), (527, 528, 560, 559), (514, 515, 547, 546), (541, 542, 574, 573), (528, 529, 561, 560), (515, 516, 548, 547), (542, 543, 575, 574), (529, 530, 562, 561), (516, 517, 549, 548), (543, 544, 576, 575), (530, 531, 563, 562), (517, 518, 550, 549), (544, 545, 577, 576), (531, 532, 564, 563), (518, 519, 551, 550), (567, 568, 600, 599), (554, 555, 587, 586), (568, 569, 601, 600), (555, 556, 588, 587), (569, 570, 602, 601), (556, 557, 589, 588), (570, 571, 603, 602), (557, 558, 590, 589), (571, 572, 604, 603), (558, 559, 591, 590), (572, 573, 605, 604), (559, 560, 592, 591), (546, 547, 579, 578), (573, 574, 606, 605), (560, 561, 593, 592), (547, 548, 580, 579), (574, 575, 607, 606), (561, 562, 594, 593), (548, 549, 581, 580), (575, 576, 608, 607), (562, 563, 595, 594), (549, 550, 582, 581), (576, 577, 609, 608), (563, 564, 596, 595), (550, 551, 583, 582), (577, 546, 578, 609), (564, 565, 597, 596), (551, 552, 584, 583), (565, 566, 598, 597), (552, 553, 585, 584), (566, 567, 599, 598), (553, 554, 586, 585), (578, 579, 580, 581, 582, 583, 584, 585, 586, 587, 588, 589, 590, 591, 592, 593, 594, 595, 596, 597, 598, 599, 600, 601, 602, 603, 604, 605, 606, 607, 608, 609)])
_uv = me_sphere.uv_layers.new(name='UVMap')
_uv.uv.foreach_set('vector', [0.6408, 0.392, 0.6182, 0.386, 0.6197, 0.3772, 0.6431, 0.3792, 0.8795, 0.3492, 0.8562, 0.3523, 0.8536, 0.3395, 0.8761, 0.333, 0.9175, 0.05923, 0.9027, 0.07741, 0.8892, 0.06774, 0.9017, 0.04786, 0.382, 0.3326, 0.3696, 0.3526, 0.3526, 0.3431, 0.363, 0.3221, 0.4873, 0.6569, 0.4821, 0.6806, 0.46, 0.6761, 0.4643, 0.6524, 0.4643, 0.6524, 0.46, 0.6761, 0.4379, 0.6725, 0.4412, 0.6488, 0.6431, 0.3792, 0.6197, 0.3772, 0.6197, 0.3682, 0.6431, 0.3662, 0.8761, 0.333, 0.8536, 0.3395, 0.849, 0.3273, 0.8703, 0.3175, 0.9017, 0.04786, 0.8892, 0.06774, 0.8746, 0.05982, 0.8845, 0.03854, 0.363, 0.3221, 0.3526, 0.3431, 0.3347, 0.3352, 0.3432, 0.3133, 0.8703, 0.3175, 0.849, 0.3273, 0.8427, 0.3159, 0.8622, 0.303, 0.8845, 0.03854, 0.8746, 0.05982, 0.8592, 0.05377, 0.8664, 0.03143, 0.3432, 0.3133, 0.3347, 0.3352, 0.3162, 0.329, 0.3226, 0.3064, 0.4412, 0.6488, 0.4379, 0.6725, 0.4157, 0.6698, 0.4182, 0.6461, 0.6431, 0.3662, 0.6197, 0.3682, 0.6182, 0.3593, 0.6408, 0.3533, 0.6408, 0.3533, 0.6182, 0.3593, 0.6151, 0.3509, 0.6364, 0.341, 0.8622, 0.303, 0.8427, 0.3159, 0.8347, 0.3056, 0.8521, 0.2899, 0.8664, 0.03143, 0.8592, 0.05377, 0.8431, 0.04968, 0.8475, 0.02662, 0.3226, 0.3064, 0.3162, 0.329, 0.2972, 0.3245, 0.3015, 0.3015, 0.4182, 0.6461, 0.4157, 0.6698, 0.3937, 0.6679, 0.3952, 0.6443, 0.8521, 0.2899, 0.8347, 0.3056, 0.8252, 0.2967, 0.84, 0.2784, 0.8475, 0.02662, 0.8431, 0.04968, 0.8266, 0.04762, 0.8281, 0.0242, 0.3015, 0.3015, 0.2972, 0.3245, 0.2779, 0.3218, 0.2801, 0.2985, 0.3952, 0.6443, 0.3937, 0.6679, 0.3717, 0.6669, 0.3722, 0.6434, 0.6364, 0.341, 0.6151, 0.3509, 0.6107, 0.3431, 0.6299, 0.3297, 0.6299, 0.3297, 0.6107, 0.3431, 0.6049, 0.3362, 0.6216, 0.3197, 0.84, 0.2784, 0.8252, 0.2967, 0.8145, 0.2892, 0.8264, 0.269, 0.8281, 0.0242, 0.8266, 0.04762, 0.81, 0.04762, 0.8086, 0.0242, 0.2801, 0.2985, 0.2779, 0.3218, 0.2584, 0.3209, 0.2584, 0.2975, 0.3722, 0.6434, 0.3717, 0.6669, 0.3498, 0.6668, 0.3494, 0.6434, 0.8086, 0.0242, 0.81, 0.04762, 0.7936, 0.04968, 0.7892, 0.02662, 0.2584, 0.2975, 0.2584, 0.3209, 0.2389, 0.3218, 0.2368, 0.2985, 0.3494, 0.6434, 0.3498, 0.6668, 0.328, 0.6675, 0.3268, 0.6443, 0.6216, 0.3197, 0.6049, 0.3362, 0.5981, 0.3304, 0.6117, 0.3112, 0.8264, 0.269, 0.8145, 0.2892, 0.8028, 0.2835, 0.8115, 0.2617, 0.6117, 0.3112, 0.5981, 0.3304, 0.5903, 0.3258, 0.6005, 0.3046, 0.8115, 0.2617, 0.8028, 0.2835, 0.7903, 0.2796, 0.7956, 0.2567, 0.7892, 0.02662, 0.7936, 0.04968, 0.7775, 0.05377, 0.7703, 0.03143, 0.2368, 0.2985, 0.2389, 0.3218, 0.2196, 0.3245, 0.2153, 0.3015, 0.3268, 0.6443, 0.328, 0.6675, 0.3065, 0.6691, 0.3043, 0.646, 0.7703, 0.03143, 0.7775, 0.05377, 0.762, 0.05982, 0.7521, 0.03854, 0.2153, 0.3015, 0.2196, 0.3245, 0.2006, 0.329, 0.1942, 0.3064, 0.3043, 0.646, 0.3065, 0.6691, 0.2851, 0.6714, 0.2821, 0.6486, 0.6005, 0.3046, 0.5903, 0.3258, 0.5819, 0.3226, 0.5883, 0.3, 0.7956, 0.2567, 0.7903, 0.2796, 0.7775, 0.2776, 0.7792, 0.2542, 0.5883, 0.3, 0.5819, 0.3226, 0.5731, 0.321, 0.5754, 0.2976, 0.7792, 0.2542, 0.7775, 0.2776, 0.7644, 0.2776, 0.7626, 0.2542, 0.7521, 0.03854, 0.762, 0.05982, 0.7475, 0.06774, 0.735, 0.04786, 0.1942, 0.3064, 0.2006, 0.329, 0.1821, 0.3352, 0.1736, 0.3133, 0.2821, 0.6486, 0.2851, 0.6714, 0.2639, 0.6746, 0.26, 0.6521, 0.1736, 0.3133, 0.1821, 0.3352, 0.1643, 0.3431, 0.1538, 0.3221, 0.26, 0.6521, 0.2639, 0.6746, 0.243, 0.6786, 0.2383, 0.6564, 0.5754, 0.2976, 0.5731, 0.321, 0.5641, 0.3209, 0.5624, 0.2975, 0.7626, 0.2542, 0.7644, 0.2776, 0.7515, 0.2796, 0.7462, 0.2567, 0.735, 0.04786, 0.7475, 0.06774, 0.734, 0.07741, 0.7191, 0.05923, 0.5624, 0.2975, 0.5641, 0.3209, 0.5553, 0.3223, 0.5495, 0.2995, 0.7462, 0.2567, 0.7515, 0.2796, 0.7391, 0.2835, 0.7304, 0.2617, 0.7191, 0.05923, 0.734, 0.07741, 0.7218, 0.08869, 0.7048, 0.07249, 0.1538, 0.3221, 0.1643, 0.3431, 0.1472, 0.3526, 0.1349, 0.3326, 0.2383, 0.6564, 0.243, 0.6786, 0.2224, 0.6834, 0.2169, 0.6614, 0.2169, 0.6614, 0.2224, 0.6834, 0.2022, 0.6889, 0.1958, 0.6673, 0.5495, 0.2995, 0.5553, 0.3223, 0.5468, 0.3252, 0.5372, 0.3038, 0.7304, 0.2617, 0.7391, 0.2835, 0.7274, 0.2892, 0.7155, 0.269, 0.7048, 0.07249, 0.7218, 0.08869, 0.7111, 0.1014, 0.6923, 0.08741, 0.1349, 0.3326, 0.1472, 0.3526, 0.1311, 0.3636, 0.117, 0.3449, 0.5372, 0.3038, 0.5468, 0.3252, 0.5389, 0.3296, 0.5258, 0.3101, 0.7155, 0.269, 0.7274, 0.2892, 0.7167, 0.2967, 0.7019, 0.2785, 0.6923, 0.08741, 0.7111, 0.1014, 0.7021, 0.1153, 0.6816, 0.1038, 0.117, 0.3449, 0.1311, 0.3636, 0.1161, 0.3761, 0.1003, 0.3587, 0.1958, 0.6673, 0.2022, 0.6889, 0.1822, 0.6952, 0.1751, 0.674, 0.1751, 0.674, 0.1822, 0.6952, 0.1627, 0.7022, 0.1547, 0.6814, 0.5258, 0.3101, 0.5389, 0.3296, 0.5319, 0.3352, 0.5157, 0.3183, 0.7019, 0.2785, 0.7167, 0.2967, 0.7072, 0.3056, 0.6898, 0.2899, 0.6816, 0.1038, 0.7021, 0.1153, 0.6949, 0.1302, 0.6731, 0.1213, 0.1003, 0.3587, 0.1161, 0.3761, 0.1023, 0.3899, 0.08497, 0.3741, 0.6898, 0.2899, 0.7072, 0.3056, 0.6992, 0.3159, 0.6796, 0.303, 0.6731, 0.1213, 0.6949, 0.1302, 0.6895, 0.146, 0.6669, 0.1398, 0.08497, 0.3741, 0.1023, 0.3899, 0.08986, 0.4049, 0.07112, 0.3908, 0.1547, 0.6814, 0.1627, 0.7022, 0.1435, 0.7099, 0.1348, 0.6896, 0.5157, 0.3183, 0.5319, 0.3352, 0.526, 0.342, 0.5071, 0.3281, 0.5071, 0.3281, 0.526, 0.342, 0.5214, 0.3497, 0.5003, 0.3393, 0.6796, 0.303, 0.6992, 0.3159, 0.6928, 0.3273, 0.6715, 0.3175, 0.6669, 0.1398, 0.6895, 0.146, 0.6862, 0.1622, 0.663, 0.1589, 0.07112, 0.3908, 0.08986, 0.4049, 0.07884, 0.421, 0.05888, 0.4087, 0.1348, 0.6896, 0.1435, 0.7099, 0.1248, 0.7183, 0.1154, 0.6985, 0.6715, 0.3175, 0.6928, 0.3273, 0.6883, 0.3395, 0.6657, 0.333, 0.663, 0.1589, 0.6862, 0.1622, 0.6849, 0.1788, 0.6615, 0.1784, 0.05888, 0.4087, 0.07884, 0.421, 0.06935, 0.4381, 0.04834, 0.4276, 0.1154, 0.6985, 0.1248, 0.7183, 0.1065, 0.7274, 0.09638, 0.708, 0.5003, 0.3393, 0.5214, 0.3497, 0.5181, 0.358, 0.4956, 0.3514, 0.4956, 0.3514, 0.5181, 0.358, 0.5163, 0.3668, 0.493, 0.3642, 0.6657, 0.333, 0.6883, 0.3395, 0.6856, 0.3523, 0.6624, 0.3492, 0.6615, 0.1784, 0.6849, 0.1788, 0.6857, 0.1953, 0.6624, 0.1979, 0.04834, 0.4276, 0.06935, 0.4381, 0.06148, 0.4559, 0.03959, 0.4474, 0.09638, 0.708, 0.1065, 0.7274, 0.08867, 0.7371, 0.07787, 0.7183, 0.6624, 0.1979, 0.6857, 0.1953, 0.6885, 0.2117, 0.6657, 0.2171, 0.03959, 0.4474, 0.06148, 0.4559, 0.05529, 0.4744, 0.03271, 0.468, 0.07787, 0.7183, 0.08867, 0.7371, 0.07135, 0.7474, 0.05987, 0.7292, 0.493, 0.3642, 0.5163, 0.3668, 0.5161, 0.3758, 0.4927, 0.3773, 0.6624, 0.3492, 0.6856, 0.3523, 0.6849, 0.3653, 0.6615, 0.3658, 0.4927, 0.3773, 0.5161, 0.3758, 0.5174, 0.3847, 0.4946, 0.3901, 0.6615, 0.3658, 0.6849, 0.3653, 0.6862, 0.3783, 0.6631, 0.3823, 0.6657, 0.2171, 0.6885, 0.2117, 0.6934, 0.2276, 0.6714, 0.2358, 0.03271, 0.468, 0.05529, 0.4744, 0.05083, 0.4934, 0.02776, 0.4891, 0.05987, 0.7292, 0.07135, 0.7474, 0.05455, 0.7585, 0.04228, 0.7407, 0.02776, 0.4891, 0.05083, 0.4934, 0.04815, 0.5127, 0.02478, 0.5106, 0.04228, 0.7407, 0.05455, 0.7585, 0.03818, 0.7703, 0.025, 0.7529, 0.4946, 0.3901, 0.5174, 0.3847, 0.5203, 0.3932, 0.4987, 0.4025, 0.6631, 0.3823, 0.6862, 0.3783, 0.6894, 0.3909, 0.6672, 0.3984, 0.6714, 0.2358, 0.6934, 0.2276, 0.7001, 0.2427, 0.6794, 0.2536, 0.5372, 0.4415, 0.5468, 0.4201, 0.5553, 0.423, 0.5495, 0.4458, 0.7909, 0.4711, 0.7867, 0.448, 0.7993, 0.4447, 0.807, 0.4668, 0.9653, 0.2358, 0.9433, 0.2276, 0.9481, 0.2117, 0.971, 0.2171, 0.492, 0.5106, 0.4687, 0.5127, 0.466, 0.4934, 0.4891, 0.4891, 0.7023, 0.7511, 0.6881, 0.7709, 0.6695, 0.7583, 0.6825, 0.738, 0.4891, 0.4891, 0.466, 0.4934, 0.4615, 0.4744, 0.4841, 0.468, 0.6825, 0.738, 0.6695, 0.7583, 0.6502, 0.7465, 0.6624, 0.7256, 0.5495, 0.4458, 0.5553, 0.423, 0.5641, 0.4245, 0.5624, 0.4479, 0.807, 0.4668, 0.7993, 0.4447, 0.8112, 0.4394, 0.8222, 0.4602, 0.971, 0.2171, 0.9481, 0.2117, 0.951, 0.1953, 0.9743, 0.1979, 0.5624, 0.4479, 0.5641, 0.4245, 0.5731, 0.4244, 0.5754, 0.4477, 0.8222, 0.4602, 0.8112, 0.4394, 0.8222, 0.4325, 0.8362, 0.4513, 0.9743, 0.1979, 0.951, 0.1953, 0.9518, 0.1788, 0.9752, 0.1784, 0.4841, 0.468, 0.4615, 0.4744, 0.4554, 0.4559, 0.4772, 0.4474, 0.6624, 0.7256, 0.6502, 0.7465, 0.6304, 0.7355, 0.6418, 0.714, 0.6418, 0.714, 0.6304, 0.7355, 0.6102, 0.7252, 0.6208, 0.7033, 0.5754, 0.4477, 0.5731, 0.4244, 0.5819, 0.4227, 0.5883, 0.4453, 0.8362, 0.4513, 0.8222, 0.4325, 0.8321, 0.4239, 0.8488, 0.4405, 0.9752, 0.1784, 0.9518, 0.1788, 0.9505, 0.1622, 0.9737, 0.1589, 0.4772, 0.4474, 0.4554, 0.4559, 0.4475, 0.4381, 0.4685, 0.4276, 0.5883, 0.4453, 0.5819, 0.4227, 0.5903, 0.4195, 0.6005, 0.4407, 0.8488, 0.4405, 0.8321, 0.4239, 0.8405, 0.414, 0.8595, 0.4278, 0.9737, 0.1589, 0.9505, 0.1622, 0.9471, 0.146, 0.9698, 0.1398, 0.4685, 0.4276, 0.4475, 0.4381, 0.438, 0.421, 0.458, 0.4087, 0.6208, 0.7033, 0.6102, 0.7252, 0.5895, 0.7157, 0.5993, 0.6933, 0.5993, 0.6933, 0.5895, 0.7157, 0.5685, 0.707, 0.5774, 0.6842, 0.6005, 0.4407, 0.5903, 0.4195, 0.5981, 0.415, 0.6117, 0.4341, 0.8595, 0.4278, 0.8405, 0.414, 0.8474, 0.4029, 0.8682, 0.4137, 0.9698, 0.1398, 0.9471, 0.146, 0.9418, 0.1302, 0.9635, 0.1213, 0.458, 0.4087, 0.438, 0.421, 0.427, 0.4049, 0.4457, 0.3908, 0.8682, 0.4137, 0.8474, 0.4029, 0.8525, 0.3909, 0.8747, 0.3984, 0.9635, 0.1213, 0.9418, 0.1302, 0.9346, 0.1153, 0.955, 0.1038, 0.4457, 0.3908, 0.427, 0.4049, 0.4145, 0.3899, 0.4319, 0.3741, 0.5774, 0.6842, 0.5685, 0.707, 0.5472, 0.6991, 0.5552, 0.6761, 0.6117, 0.4341, 0.5981, 0.415, 0.6049, 0.4092, 0.6216, 0.4256, 0.6216, 0.4256, 0.6049, 0.4092, 0.6107, 0.4023, 0.6299, 0.4156, 0.8747, 0.3984, 0.8525, 0.3909, 0.8557, 0.3783, 0.8788, 0.3823, 0.955, 0.1038, 0.9346, 0.1153, 0.9256, 0.1014, 0.9444, 0.08741, 0.4319, 0.3741, 0.4145, 0.3899, 0.4007, 0.3761, 0.4165, 0.3587, 0.5552, 0.6761, 0.5472, 0.6991, 0.5257, 0.692, 0.5327, 0.6689, 0.9444, 0.08741, 0.9256, 0.1014, 0.9149, 0.08868, 0.9319, 0.07248, 0.4165, 0.3587, 0.4007, 0.3761, 0.3857, 0.3636, 0.3999, 0.3449, 0.5327, 0.6689, 0.5257, 0.692, 0.504, 0.6859, 0.5101, 0.6625, 0.6299, 0.4156, 0.6107, 0.4023, 0.6151, 0.3945, 0.6364, 0.4043, 0.8788, 0.3823, 0.8557, 0.3783, 0.857, 0.3653, 0.8804, 0.3658, 0.6364, 0.4043, 0.6151, 0.3945, 0.6182, 0.386, 0.6408, 0.392, 0.8804, 0.3658, 0.857, 0.3653, 0.8562, 0.3523, 0.8795, 0.3492, 0.9319, 0.07248, 0.9149, 0.08868, 0.9027, 0.07741, 0.9175, 0.05923, 0.3999, 0.3449, 0.3857, 0.3636, 0.3696, 0.3526, 0.382, 0.3326, 0.5101, 0.6625, 0.504, 0.6859, 0.4821, 0.6806, 0.4873, 0.6569, 0.8478, 0.6067, 0.8426, 0.614, 0.8315, 0.605, 0.8354, 0.5993, 0.8133, 0.634, 0.8046, 0.6361, 0.8023, 0.6219, 0.809, 0.6203, 0.7398, 0.5465, 0.7445, 0.5388, 0.7561, 0.5472, 0.7525, 0.5531, 0.7328, 0.5723, 0.7339, 0.5634, 0.748, 0.5661, 0.7472, 0.5729, 0.7503, 0.5319, 0.757, 0.526, 0.7657, 0.5374, 0.7606, 0.5419, 0.7726, 0.5172, 0.7812, 0.5147, 0.7843, 0.5287, 0.7777, 0.5307, 0.8561, 0.5813, 0.8546, 0.5901, 0.8407, 0.5866, 0.8419, 0.5798, 0.7901, 0.5134, 0.7991, 0.5134, 0.7981, 0.5277, 0.7912, 0.5277, 0.7362, 0.5547, 0.7398, 0.5465, 0.7525, 0.5531, 0.7498, 0.5594, 0.7645, 0.521, 0.7726, 0.5172, 0.7777, 0.5307, 0.7715, 0.5336, 0.808, 0.5147, 0.8166, 0.5172, 0.8115, 0.5307, 0.8049, 0.5287, 0.7812, 0.5147, 0.7901, 0.5134, 0.7912, 0.5277, 0.7843, 0.5287, 0.8247, 0.521, 0.8322, 0.526, 0.8235, 0.5374, 0.8177, 0.5336, 0.7445, 0.5388, 0.7503, 0.5319, 0.7606, 0.5419, 0.7561, 0.5472, 0.757, 0.526, 0.7645, 0.521, 0.7715, 0.5336, 0.7657, 0.5374, 0.7991, 0.5134, 0.808, 0.5147, 0.8049, 0.5287, 0.7981, 0.5277, 0.8389, 0.5319, 0.8447, 0.5388, 0.8331, 0.5472, 0.8287, 0.5419, 0.8494, 0.5465, 0.853, 0.5547, 0.8395, 0.5594, 0.8367, 0.5531, 0.8166, 0.5172, 0.8247, 0.521, 0.8177, 0.5336, 0.8115, 0.5307, 0.8564, 0.5723, 0.8561, 0.5813, 0.8419, 0.5798, 0.8421, 0.5729, 0.8322, 0.526, 0.8389, 0.5319, 0.8287, 0.5419, 0.8235, 0.5374, 0.8553, 0.5634, 0.8564, 0.5723, 0.8421, 0.5729, 0.8413, 0.5661, 0.8518, 0.5986, 0.8478, 0.6067, 0.8354, 0.5993, 0.8385, 0.5932, 0.8365, 0.6206, 0.8294, 0.6262, 0.8214, 0.6143, 0.8268, 0.61, 0.8447, 0.5388, 0.8494, 0.5465, 0.8367, 0.5531, 0.8331, 0.5472, 0.8046, 0.6361, 0.7957, 0.6369, 0.7954, 0.6226, 0.8023, 0.6219, 0.8217, 0.6307, 0.8133, 0.634, 0.809, 0.6203, 0.8154, 0.6178, 0.853, 0.5547, 0.8553, 0.5634, 0.8413, 0.5661, 0.8395, 0.5594, 0.8426, 0.614, 0.8365, 0.6206, 0.8268, 0.61, 0.8315, 0.605, 0.8546, 0.5901, 0.8518, 0.5986, 0.8385, 0.5932, 0.8407, 0.5866, 0.8294, 0.6262, 0.8217, 0.6307, 0.8154, 0.6178, 0.8214, 0.6143, 0.7339, 0.5634, 0.7362, 0.5547, 0.7498, 0.5594, 0.748, 0.5661, 0.5515, 0.9287, 0.5574, 0.9323, 0.5522, 0.9405, 0.5467, 0.9372, 0.4249, 0.9149, 0.4315, 0.9129, 0.4341, 0.9224, 0.4279, 0.9242, 0.5455, 0.9254, 0.5515, 0.9287, 0.5467, 0.9372, 0.541, 0.9341, 0.4184, 0.9171, 0.4249, 0.9149, 0.4279, 0.9242, 0.4217, 0.9263, 0.5067, 0.9113, 0.5134, 0.9129, 0.5109, 0.9224, 0.5046, 0.9208, 0.5393, 0.9224, 0.5455, 0.9254, 0.541, 0.9341, 0.5352, 0.9312, 0.412, 0.9196, 0.4184, 0.9171, 0.4217, 0.9263, 0.4157, 0.9286, 0.4999, 0.91, 0.5067, 0.9113, 0.5046, 0.9208, 0.4982, 0.9196, 0.533, 0.9196, 0.5393, 0.9224, 0.5352, 0.9312, 0.5292, 0.9286, 0.4056, 0.9224, 0.412, 0.9196, 0.4157, 0.9286, 0.4098, 0.9312, 0.4931, 0.9089, 0.4999, 0.91, 0.4982, 0.9196, 0.4918, 0.9186, 0.5265, 0.9171, 0.533, 0.9196, 0.5292, 0.9286, 0.5232, 0.9263, 0.3995, 0.9254, 0.4056, 0.9224, 0.4098, 0.9312, 0.404, 0.9341, 0.4862, 0.9082, 0.4931, 0.9089, 0.4918, 0.9186, 0.4854, 0.9179, 0.52, 0.9149, 0.5265, 0.9171, 0.5232, 0.9263, 0.5171, 0.9242, 0.3934, 0.9287, 0.3995, 0.9254, 0.404, 0.9341, 0.3983, 0.9372, 0.4794, 0.9077, 0.4862, 0.9082, 0.4854, 0.9179, 0.4789, 0.9175, 0.5134, 0.9129, 0.52, 0.9149, 0.5171, 0.9242, 0.5109, 0.9224, 0.3875, 0.9323, 0.3934, 0.9287, 0.3983, 0.9372, 0.3927, 0.9405, 0.4725, 0.9076, 0.4794, 0.9077, 0.4789, 0.9175, 0.4725, 0.9173, 0.3818, 0.9361, 0.3875, 0.9323, 0.3927, 0.9405, 0.3874, 0.9441, 0.4656, 0.9077, 0.4725, 0.9076, 0.4725, 0.9173, 0.466, 0.9175, 0.3762, 0.9402, 0.3818, 0.9361, 0.3874, 0.9441, 0.3821, 0.9479, 0.4587, 0.9082, 0.4656, 0.9077, 0.466, 0.9175, 0.4595, 0.9179, 0.3708, 0.9445, 0.3762, 0.9402, 0.3821, 0.9479, 0.3771, 0.952, 0.4518, 0.9089, 0.4587, 0.9082, 0.4595, 0.9179, 0.4531, 0.9186, 0.5687, 0.9402, 0.5741, 0.9445, 0.5679, 0.952, 0.5628, 0.9479, 0.445, 0.91, 0.4518, 0.9089, 0.4531, 0.9186, 0.4467, 0.9196, 0.5632, 0.9361, 0.5687, 0.9402, 0.5628, 0.9479, 0.5576, 0.9441, 0.4382, 0.9113, 0.445, 0.91, 0.4467, 0.9196, 0.4404, 0.9208, 0.5574, 0.9323, 0.5632, 0.9361, 0.5576, 0.9441, 0.5522, 0.9405, 0.4315, 0.9129, 0.4382, 0.9113, 0.4404, 0.9208, 0.4341, 0.9224, 0.844, 0.8015, 0.8389, 0.7975, 0.85, 0.7808, 0.8578, 0.787, 0.7881, 0.846, 0.7919, 0.8512, 0.7768, 0.8644, 0.7709, 0.8562, 0.8539, 0.8372, 0.855, 0.8308, 0.875, 0.8326, 0.8732, 0.8425, 0.8483, 0.8064, 0.844, 0.8015, 0.8578, 0.787, 0.8645, 0.7946, 0.7853, 0.8402, 0.7881, 0.846, 0.7709, 0.8562, 0.7665, 0.8471, 0.8516, 0.8433, 0.8539, 0.8372, 0.8732, 0.8425, 0.8696, 0.852, 0.8516, 0.8119, 0.8483, 0.8064, 0.8645, 0.7946, 0.8696, 0.8032, 0.7836, 0.8339, 0.7853, 0.8402, 0.7665, 0.8471, 0.7639, 0.8374, 0.8483, 0.8488, 0.8516, 0.8433, 0.8696, 0.852, 0.8645, 0.8606, 0.8539, 0.818, 0.8516, 0.8119, 0.8696, 0.8032, 0.8732, 0.8127, 0.7831, 0.8275, 0.7836, 0.8339, 0.7639, 0.8374, 0.763, 0.8274, 0.844, 0.8537, 0.8483, 0.8488, 0.8645, 0.8606, 0.8578, 0.8682, 0.7837, 0.821, 0.7831, 0.8275, 0.763, 0.8274, 0.764, 0.8174, 0.8389, 0.8577, 0.844, 0.8537, 0.8578, 0.8682, 0.85, 0.8745, 0.7854, 0.8148, 0.7837, 0.821, 0.764, 0.8174, 0.7667, 0.8077, 0.8332, 0.8608, 0.8389, 0.8577, 0.85, 0.8745, 0.8411, 0.8792, 0.7882, 0.809, 0.7854, 0.8148, 0.7667, 0.8077, 0.7711, 0.7986, 0.8271, 0.8628, 0.8332, 0.8608, 0.8411, 0.8792, 0.8315, 0.8823, 0.8079, 0.7933, 0.8019, 0.7959, 0.7924, 0.7783, 0.8017, 0.7743, 0.8207, 0.8636, 0.8271, 0.8628, 0.8315, 0.8823, 0.8215, 0.8836, 0.8142, 0.7919, 0.8079, 0.7933, 0.8017, 0.7743, 0.8115, 0.7721, 0.8142, 0.8633, 0.8207, 0.8636, 0.8215, 0.8836, 0.8115, 0.8832, 0.8207, 0.7916, 0.8142, 0.7919, 0.8115, 0.7721, 0.8215, 0.7716, 0.8079, 0.8619, 0.8142, 0.8633, 0.8115, 0.8832, 0.8017, 0.8809, 0.8271, 0.7924, 0.8207, 0.7916, 0.8215, 0.7716, 0.8315, 0.7729, 0.8019, 0.8593, 0.8079, 0.8619, 0.8017, 0.8809, 0.7924, 0.8769, 0.8332, 0.7944, 0.8271, 0.7924, 0.8315, 0.7729, 0.8411, 0.776, 0.7966, 0.8557, 0.8019, 0.8593, 0.7924, 0.8769, 0.784, 0.8714, 0.855, 0.8244, 0.8539, 0.818, 0.8732, 0.8127, 0.875, 0.8226, 0.8389, 0.7975, 0.8332, 0.7944, 0.8411, 0.776, 0.85, 0.7808, 0.7919, 0.8512, 0.7966, 0.8557, 0.784, 0.8714, 0.7768, 0.8644, 0.855, 0.8308, 0.855, 0.8244, 0.875, 0.8226, 0.875, 0.8326, 0.5199, 0.8761, 0.5299, 0.876, 0.5299, 0.8856, 0.52, 0.8857, 0.3805, 0.8951, 0.3903, 0.8927, 0.3926, 0.902, 0.3829, 0.9044, 0.5098, 0.8763, 0.5199, 0.8761, 0.52, 0.8857, 0.5101, 0.8859, 0.3708, 0.8977, 0.3805, 0.8951, 0.3829, 0.9044, 0.3734, 0.9069, 0.4997, 0.8768, 0.5098, 0.8763, 0.5101, 0.8859, 0.5002, 0.8863, 0.6793, 0.8951, 0.689, 0.8977, 0.6865, 0.9069, 0.6769, 0.9044, 0.4897, 0.8774, 0.4997, 0.8768, 0.5002, 0.8863, 0.4903, 0.8869, 0.6695, 0.8927, 0.6793, 0.8951, 0.6769, 0.9044, 0.6673, 0.902, 0.4796, 0.8781, 0.4897, 0.8774, 0.4903, 0.8869, 0.4805, 0.8877, 0.6597, 0.8904, 0.6695, 0.8927, 0.6673, 0.902, 0.6577, 0.8997, 0.4696, 0.8791, 0.4796, 0.8781, 0.4805, 0.8877, 0.4706, 0.8886, 0.6499, 0.8883, 0.6597, 0.8904, 0.6577, 0.8997, 0.648, 0.8976, 0.4596, 0.8802, 0.4696, 0.8791, 0.4706, 0.8886, 0.4608, 0.8897, 0.64, 0.8863, 0.6499, 0.8883, 0.648, 0.8976, 0.6382, 0.8957, 0.4496, 0.8815, 0.4596, 0.8802, 0.4608, 0.8897, 0.4509, 0.8909, 0.5802, 0.8781, 0.5902, 0.8791, 0.5893, 0.8886, 0.5794, 0.8877, 0.6301, 0.8845, 0.64, 0.8863, 0.6382, 0.8957, 0.6285, 0.894, 0.4397, 0.8829, 0.4496, 0.8815, 0.4509, 0.8909, 0.4411, 0.8924, 0.5702, 0.8774, 0.5802, 0.8781, 0.5794, 0.8877, 0.5695, 0.8869, 0.6202, 0.8829, 0.6301, 0.8845, 0.6285, 0.894, 0.6187, 0.8924, 0.4297, 0.8845, 0.4397, 0.8829, 0.4411, 0.8924, 0.4313, 0.894, 0.5601, 0.8768, 0.5702, 0.8774, 0.5695, 0.8869, 0.5596, 0.8863, 0.6102, 0.8815, 0.6202, 0.8829, 0.6187, 0.8924, 0.6089, 0.8909, 0.4198, 0.8863, 0.4297, 0.8845, 0.4313, 0.894, 0.4216, 0.8957, 0.5501, 0.8763, 0.5601, 0.8768, 0.5596, 0.8863, 0.5497, 0.8859, 0.6002, 0.8802, 0.6102, 0.8815, 0.6089, 0.8909, 0.5991, 0.8897, 0.4099, 0.8883, 0.4198, 0.8863, 0.4216, 0.8957, 0.4119, 0.8976, 0.54, 0.8761, 0.5501, 0.8763, 0.5497, 0.8859, 0.5398, 0.8857, 0.5902, 0.8791, 0.6002, 0.8802, 0.5991, 0.8897, 0.5893, 0.8886, 0.4001, 0.8904, 0.4099, 0.8883, 0.4119, 0.8976, 0.4022, 0.8997, 0.5299, 0.876, 0.54, 0.8761, 0.5398, 0.8857, 0.5299, 0.8856, 0.3903, 0.8927, 0.4001, 0.8904, 0.4022, 0.8997, 0.3926, 0.902, 0.1547, 0.6814, 0.1348, 0.6896, 0.1347, 0.6892, 0.1546, 0.6811, 0.6208, 0.7033, 0.5993, 0.6933, 0.5994, 0.6929, 0.621, 0.7029, 0.2821, 0.6486, 0.26, 0.6521, 0.26, 0.6517, 0.282, 0.6482, 0.09638, 0.708, 0.07787, 0.7183, 0.07769, 0.718, 0.0962, 0.7077, 0.05987, 0.7292, 0.04228, 0.7407, 0.04207, 0.7404, 0.05967, 0.7289, 0.3043, 0.646, 0.2821, 0.6486, 0.282, 0.6482, 0.3043, 0.6456, 0.5552, 0.6761, 0.5327, 0.6689, 0.5329, 0.6685, 0.5553, 0.6757, 0.07787, 0.7183, 0.05987, 0.7292, 0.05967, 0.7289, 0.07769, 0.718, 0.4643, 0.6524, 0.4412, 0.6488, 0.4413, 0.6484, 0.4643, 0.652, 0.5327, 0.6689, 0.5101, 0.6625, 0.5102, 0.6621, 0.5329, 0.6685, 0.2169, 0.6614, 0.1958, 0.6673, 0.1957, 0.667, 0.2168, 0.6611, 0.4412, 0.6488, 0.4182, 0.6461, 0.4182, 0.6457, 0.4413, 0.6484, 0.4873, 0.6569, 0.4643, 0.6524, 0.4643, 0.652, 0.4874, 0.6565, 0.6825, 0.738, 0.6624, 0.7256, 0.6626, 0.7252, 0.6828, 0.7376, 0.1958, 0.6673, 0.1751, 0.674, 0.1749, 0.6736, 0.1957, 0.667, 0.6624, 0.7256, 0.6418, 0.714, 0.642, 0.7137, 0.6626, 0.7252, 0.3722, 0.6434, 0.3494, 0.6434, 0.3494, 0.643, 0.3722, 0.643, 0.3268, 0.6443, 0.3043, 0.646, 0.3043, 0.6456, 0.3268, 0.6439, 0.1348, 0.6896, 0.1154, 0.6985, 0.1152, 0.6981, 0.1347, 0.6892, 0.3494, 0.6434, 0.3268, 0.6443, 0.3268, 0.6439, 0.3494, 0.643, 0.5993, 0.6933, 0.5774, 0.6842, 0.5775, 0.6838, 0.5994, 0.6929, 0.1154, 0.6985, 0.09638, 0.708, 0.0962, 0.7077, 0.1152, 0.6981, 0.5774, 0.6842, 0.5552, 0.6761, 0.5553, 0.6757, 0.5775, 0.6838, 0.26, 0.6521, 0.2383, 0.6564, 0.2382, 0.656, 0.26, 0.6517, 0.04228, 0.7407, 0.025, 0.7529, 0.02478, 0.7526, 0.04207, 0.7404, 0.2383, 0.6564, 0.2169, 0.6614, 0.2168, 0.6611, 0.2382, 0.656, 0.7023, 0.7511, 0.6825, 0.738, 0.6828, 0.7376, 0.7026, 0.7508, 0.5101, 0.6625, 0.4873, 0.6569, 0.4874, 0.6565, 0.5102, 0.6621, 0.4182, 0.6461, 0.3952, 0.6443, 0.3952, 0.6439, 0.4182, 0.6457, 0.1751, 0.674, 0.1547, 0.6814, 0.1546, 0.6811, 0.1749, 0.6736, 0.6418, 0.714, 0.6208, 0.7033, 0.621, 0.7029, 0.642, 0.7137, 0.3952, 0.6443, 0.3722, 0.6434, 0.3722, 0.643, 0.3952, 0.6439, 0.2353, 0.8043, 0.2124, 0.8068, 0.2096, 0.7823, 0.2328, 0.7799, 0.5325, 0.8024, 0.5098, 0.8006, 0.5116, 0.7763, 0.5346, 0.7781, 0.6455, 0.8162, 0.623, 0.8128, 0.6265, 0.7888, 0.6493, 0.7922, 0.2124, 0.8068, 0.1895, 0.8095, 0.1864, 0.7851, 0.2096, 0.7823, 0.5098, 0.8006, 0.487, 0.7991, 0.4884, 0.7748, 0.5116, 0.7763, 0.623, 0.8128, 0.6005, 0.8098, 0.6036, 0.7856, 0.6265, 0.7888, 0.1895, 0.8095, 0.1667, 0.8126, 0.1632, 0.7882, 0.1864, 0.7851, 0.487, 0.7991, 0.4642, 0.798, 0.4653, 0.7736, 0.4884, 0.7748, 0.6005, 0.8098, 0.5779, 0.807, 0.5807, 0.7828, 0.6036, 0.7856, 0.1667, 0.8126, 0.1439, 0.816, 0.1401, 0.7917, 0.1632, 0.7882, 0.4642, 0.798, 0.4414, 0.7972, 0.4421, 0.7727, 0.4653, 0.7736, 0.5779, 0.807, 0.5552, 0.8045, 0.5577, 0.7803, 0.5807, 0.7828, 0.1439, 0.816, 0.1211, 0.8198, 0.1169, 0.7954, 0.1401, 0.7917, 0.4414, 0.7972, 0.4185, 0.7966, 0.4189, 0.7722, 0.4421, 0.7727, 0.5552, 0.8045, 0.5325, 0.8024, 0.5346, 0.7781, 0.5577, 0.7803, 0.1211, 0.8198, 0.09839, 0.8238, 0.09387, 0.7996, 0.1169, 0.7954, 0.4185, 0.7966, 0.3956, 0.7965, 0.3957, 0.772, 0.4189, 0.7722, 0.09839, 0.8238, 0.0757, 0.8282, 0.07083, 0.804, 0.09387, 0.7996, 0.3956, 0.7965, 0.3727, 0.7966, 0.3724, 0.7721, 0.3957, 0.772, 0.0757, 0.8282, 0.05307, 0.833, 0.04785, 0.8088, 0.07083, 0.804, 0.3727, 0.7966, 0.3498, 0.7971, 0.3492, 0.7726, 0.3724, 0.7721, 0.05307, 0.833, 0.03051, 0.838, 0.02487, 0.8139, 0.04785, 0.8088, 0.3498, 0.7971, 0.3269, 0.7979, 0.3259, 0.7734, 0.3492, 0.7726, 0.7567, 0.838, 0.7346, 0.833, 0.7398, 0.8093, 0.7623, 0.8144, 0.3269, 0.7979, 0.304, 0.799, 0.3026, 0.7745, 0.3259, 0.7734, 0.7346, 0.833, 0.7125, 0.8283, 0.7173, 0.8046, 0.7398, 0.8093, 0.304, 0.799, 0.2811, 0.8005, 0.2794, 0.7759, 0.3026, 0.7745, 0.7125, 0.8283, 0.6902, 0.824, 0.6947, 0.8001, 0.7173, 0.8046, 0.2811, 0.8005, 0.2582, 0.8022, 0.2561, 0.7777, 0.2794, 0.7759, 0.6902, 0.824, 0.6679, 0.82, 0.672, 0.796, 0.6947, 0.8001, 0.2582, 0.8022, 0.2353, 0.8043, 0.2328, 0.7799, 0.2561, 0.7777, 0.6679, 0.82, 0.6455, 0.8162, 0.6493, 0.7922, 0.672, 0.796, 0.1632, 0.7882, 0.1401, 0.7917, 0.14, 0.7913, 0.1632, 0.7878, 0.4653, 0.7736, 0.4421, 0.7727, 0.4421, 0.7723, 0.4653, 0.7732, 0.5807, 0.7828, 0.5577, 0.7803, 0.5577, 0.7799, 0.5807, 0.7824, 0.1401, 0.7917, 0.1169, 0.7954, 0.1169, 0.795, 0.14, 0.7913, 0.4421, 0.7727, 0.4189, 0.7722, 0.4189, 0.7718, 0.4421, 0.7723, 0.5577, 0.7803, 0.5346, 0.7781, 0.5347, 0.7777, 0.5577, 0.7799, 0.1169, 0.7954, 0.09387, 0.7996, 0.09379, 0.7992, 0.1169, 0.795, 0.4189, 0.7722, 0.3957, 0.772, 0.3957, 0.7716, 0.4189, 0.7718, 0.09387, 0.7996, 0.07083, 0.804, 0.07075, 0.8036, 0.09379, 0.7992, 0.3957, 0.772, 0.3724, 0.7721, 0.3724, 0.7717, 0.3957, 0.7716, 0.07083, 0.804, 0.04785, 0.8088, 0.04776, 0.8084, 0.07075, 0.8036, 0.3724, 0.7721, 0.3492, 0.7726, 0.3491, 0.7722, 0.3724, 0.7717, 0.04785, 0.8088, 0.02487, 0.8139, 0.02478, 0.8135, 0.04776, 0.8084, 0.3492, 0.7726, 0.3259, 0.7734, 0.3259, 0.773, 0.3491, 0.7722, 0.7623, 0.8144, 0.7398, 0.8093, 0.7399, 0.8089, 0.7624, 0.814, 0.3259, 0.7734, 0.3026, 0.7745, 0.3026, 0.7741, 0.3259, 0.773, 0.7398, 0.8093, 0.7173, 0.8046, 0.7174, 0.8042, 0.7399, 0.8089, 0.3026, 0.7745, 0.2794, 0.7759, 0.2793, 0.7755, 0.3026, 0.7741, 0.7173, 0.8046, 0.6947, 0.8001, 0.6948, 0.7998, 0.7174, 0.8042, 0.2794, 0.7759, 0.2561, 0.7777, 0.2561, 0.7773, 0.2793, 0.7755, 0.6947, 0.8001, 0.672, 0.796, 0.6721, 0.7956, 0.6948, 0.7998, 0.2561, 0.7777, 0.2328, 0.7799, 0.2328, 0.7795, 0.2561, 0.7773, 0.672, 0.796, 0.6493, 0.7922, 0.6493, 0.7919, 0.6721, 0.7956, 0.2328, 0.7799, 0.2096, 0.7823, 0.2096, 0.7819, 0.2328, 0.7795, 0.5346, 0.7781, 0.5116, 0.7763, 0.5116, 0.7759, 0.5347, 0.7777, 0.6493, 0.7922, 0.6265, 0.7888, 0.6265, 0.7884, 0.6493, 0.7919, 0.2096, 0.7823, 0.1864, 0.7851, 0.1863, 0.7847, 0.2096, 0.7819, 0.5116, 0.7763, 0.4884, 0.7748, 0.4885, 0.7744, 0.5116, 0.7759, 0.6265, 0.7888, 0.6036, 0.7856, 0.6036, 0.7852, 0.6265, 0.7884, 0.1864, 0.7851, 0.1632, 0.7882, 0.1632, 0.7878, 0.1863, 0.7847, 0.4884, 0.7748, 0.4653, 0.7736, 0.4653, 0.7732, 0.4885, 0.7744, 0.6036, 0.7856, 0.5807, 0.7828, 0.5807, 0.7824, 0.6036, 0.7852, 0.08499, 0.5689, 0.06446, 0.5575, 0.07604, 0.5376, 0.0958, 0.5487, 0.3785, 0.6424, 0.355, 0.6419, 0.3558, 0.619, 0.3785, 0.6194, 0.06446, 0.5575, 0.04438, 0.5453, 0.0567, 0.5259, 0.07604, 0.5376, 0.355, 0.6419, 0.3315, 0.6406, 0.3332, 0.6177, 0.3558, 0.619, 0.04438, 0.5453, 0.02478, 0.5323, 0.03782, 0.5134, 0.0567, 0.5259, 0.3315, 0.6406, 0.3081, 0.6384, 0.3107, 0.6156, 0.3332, 0.6177, 0.7322, 0.5323, 0.7126, 0.5453, 0.7003, 0.5259, 0.7192, 0.5134, 0.3081, 0.6384, 0.2848, 0.6353, 0.2883, 0.6126, 0.3107, 0.6156, 0.7126, 0.5453, 0.6925, 0.5575, 0.6809, 0.5376, 0.7003, 0.5259, 0.2848, 0.6353, 0.2616, 0.6313, 0.266, 0.6087, 0.2883, 0.6126, 0.6925, 0.5575, 0.672, 0.5689, 0.6612, 0.5487, 0.6809, 0.5376, 0.2616, 0.6313, 0.2386, 0.6265, 0.2438, 0.6041, 0.266, 0.6087, 0.672, 0.5689, 0.651, 0.5796, 0.641, 0.559, 0.6612, 0.5487, 0.2386, 0.6265, 0.2158, 0.6208, 0.2218, 0.5986, 0.2438, 0.6041, 0.651, 0.5796, 0.6297, 0.5895, 0.6205, 0.5685, 0.641, 0.559, 0.2158, 0.6208, 0.1933, 0.6142, 0.2001, 0.5923, 0.2218, 0.5986, 0.5183, 0.6265, 0.4953, 0.6313, 0.491, 0.6087, 0.5132, 0.6041, 0.6297, 0.5895, 0.608, 0.5986, 0.5996, 0.5772, 0.6205, 0.5685, 0.1933, 0.6142, 0.171, 0.6068, 0.1786, 0.5851, 0.2001, 0.5923, 0.4953, 0.6313, 0.4722, 0.6353, 0.4687, 0.6126, 0.491, 0.6087, 0.608, 0.5986, 0.586, 0.6068, 0.5784, 0.5851, 0.5996, 0.5772, 0.171, 0.6068, 0.1489, 0.5986, 0.1574, 0.5772, 0.1786, 0.5851, 0.4722, 0.6353, 0.4489, 0.6384, 0.4463, 0.6156, 0.4687, 0.6126, 0.586, 0.6068, 0.5637, 0.6142, 0.5569, 0.5923, 0.5784, 0.5851, 0.1489, 0.5986, 0.1273, 0.5895, 0.1365, 0.5685, 0.1574, 0.5772, 0.4489, 0.6384, 0.4255, 0.6406, 0.4237, 0.6177, 0.4463, 0.6156, 0.5637, 0.6142, 0.5411, 0.6208, 0.5351, 0.5986, 0.5569, 0.5923, 0.1273, 0.5895, 0.1059, 0.5796, 0.116, 0.559, 0.1365, 0.5685, 0.4255, 0.6406, 0.402, 0.6419, 0.4011, 0.619, 0.4237, 0.6177, 0.5411, 0.6208, 0.5183, 0.6265, 0.5132, 0.6041, 0.5351, 0.5986, 0.1059, 0.5796, 0.08499, 0.5689, 0.0958, 0.5487, 0.116, 0.559, 0.402, 0.6419, 0.3785, 0.6424, 0.3785, 0.6194, 0.4011, 0.619, 0.6608, 0.1585, 0.6448, 0.1751, 0.5065, 0.03317, 0.515, 0.02435, 0.2704, 0.2901, 0.2485, 0.2855, 0.2935, 0.09638, 0.3054, 0.09866, 0.6448, 0.1751, 0.628, 0.1905, 0.4976, 0.04168, 0.5065, 0.03317, 0.2485, 0.2855, 0.2269, 0.2798, 0.2818, 0.09348, 0.2935, 0.09638, 0.628, 0.1905, 0.6105, 0.2051, 0.4883, 0.0497, 0.4976, 0.04168, 0.2269, 0.2798, 0.2057, 0.2729, 0.2702, 0.08996, 0.2818, 0.09348, 0.6105, 0.2051, 0.5923, 0.2187, 0.4785, 0.05721, 0.4883, 0.0497, 0.2057, 0.2729, 0.1848, 0.2649, 0.2589, 0.08585, 0.2702, 0.08996, 0.5923, 0.2187, 0.5734, 0.2313, 0.4684, 0.06419, 0.4785, 0.05721, 0.1848, 0.2649, 0.1644, 0.2559, 0.2478, 0.08114, 0.2589, 0.08585, 0.4707, 0.2783, 0.4489, 0.2843, 0.4017, 0.09394, 0.4134, 0.09049, 0.5734, 0.2313, 0.5539, 0.2429, 0.458, 0.07061, 0.4684, 0.06419, 0.1644, 0.2559, 0.1446, 0.2458, 0.237, 0.07586, 0.2478, 0.08114, 0.4489, 0.2843, 0.4269, 0.2892, 0.3898, 0.09677, 0.4017, 0.09394, 0.5539, 0.2429, 0.5338, 0.2534, 0.4472, 0.07647, 0.458, 0.07061, 0.1446, 0.2458, 0.1253, 0.2346, 0.2265, 0.07003, 0.237, 0.07586, 0.4269, 0.2892, 0.4046, 0.2929, 0.3779, 0.09896, 0.3898, 0.09677, 0.5338, 0.2534, 0.5132, 0.2628, 0.4362, 0.08174, 0.4472, 0.07647, 0.1253, 0.2346, 0.1067, 0.2225, 0.2164, 0.06365, 0.2265, 0.07003, 0.4046, 0.2929, 0.3823, 0.2954, 0.3658, 0.1005, 0.3779, 0.09896, 0.5132, 0.2628, 0.4921, 0.2711, 0.4249, 0.08642, 0.4362, 0.08174, 0.1067, 0.2225, 0.08875, 0.2094, 0.2065, 0.05674, 0.2164, 0.06365, 0.3823, 0.2954, 0.3598, 0.2967, 0.3537, 0.1014, 0.3658, 0.1005, 0.4921, 0.2711, 0.4707, 0.2783, 0.4134, 0.09049, 0.4249, 0.08642, 0.08875, 0.2094, 0.07154, 0.1954, 0.1971, 0.04934, 0.2065, 0.05674, 0.3598, 0.2967, 0.3373, 0.2968, 0.3416, 0.1017, 0.3537, 0.1014, 0.07154, 0.1954, 0.05511, 0.1806, 0.1881, 0.04146, 0.1971, 0.04934, 0.3373, 0.2968, 0.3149, 0.2958, 0.3294, 0.1013, 0.3416, 0.1017, 0.05511, 0.1806, 0.03951, 0.1649, 0.1796, 0.03312, 0.1881, 0.04146, 0.3149, 0.2958, 0.2926, 0.2935, 0.3174, 0.1003, 0.3294, 0.1013, 0.03951, 0.1649, 0.02478, 0.1484, 0.1715, 0.02434, 0.1796, 0.03312, 0.2926, 0.2935, 0.2704, 0.2901, 0.3054, 0.09866, 0.3174, 0.1003, 0.4883, 0.0497, 0.4785, 0.05721, 0.4784, 0.05704, 0.4881, 0.04954, 0.2702, 0.08996, 0.2589, 0.08585, 0.259, 0.08565, 0.2703, 0.08976, 0.4785, 0.05721, 0.4684, 0.06419, 0.4683, 0.06401, 0.4784, 0.05704, 0.2589, 0.08585, 0.2478, 0.08114, 0.2479, 0.08095, 0.259, 0.08565, 0.4134, 0.09049, 0.4017, 0.09394, 0.4016, 0.09374, 0.4133, 0.09029, 0.4684, 0.06419, 0.458, 0.07061, 0.4579, 0.07043, 0.4683, 0.06401, 0.2478, 0.08114, 0.237, 0.07586, 0.2371, 0.07568, 0.2479, 0.08095, 0.4017, 0.09394, 0.3898, 0.09677, 0.3898, 0.09656, 0.4016, 0.09374, 0.458, 0.07061, 0.4472, 0.07647, 0.4471, 0.07628, 0.4579, 0.07043, 0.237, 0.07586, 0.2265, 0.07003, 0.2266, 0.06984, 0.2371, 0.07568, 0.3898, 0.09677, 0.3779, 0.09896, 0.3778, 0.09875, 0.3898, 0.09656, 0.4472, 0.07647, 0.4362, 0.08174, 0.4361, 0.08155, 0.4471, 0.07628, 0.2265, 0.07003, 0.2164, 0.06365, 0.2165, 0.06347, 0.2266, 0.06984, 0.3779, 0.09896, 0.3658, 0.1005, 0.3658, 0.1003, 0.3778, 0.09875, 0.4362, 0.08174, 0.4249, 0.08642, 0.4248, 0.08622, 0.4361, 0.08155, 0.2164, 0.06365, 0.2065, 0.05674, 0.2067, 0.05658, 0.2165, 0.06347, 0.3658, 0.1005, 0.3537, 0.1014, 0.3537, 0.1012, 0.3658, 0.1003, 0.4249, 0.08642, 0.4134, 0.09049, 0.4133, 0.09029, 0.4248, 0.08622, 0.2065, 0.05674, 0.1971, 0.04934, 0.1973, 0.04918, 0.2067, 0.05658, 0.3537, 0.1014, 0.3416, 0.1017, 0.3416, 0.1015, 0.3537, 0.1012, 0.1971, 0.04934, 0.1881, 0.04146, 0.1883, 0.0413, 0.1973, 0.04918, 0.3416, 0.1017, 0.3294, 0.1013, 0.3294, 0.1011, 0.3416, 0.1015, 0.1881, 0.04146, 0.1796, 0.03312, 0.1797, 0.03297, 0.1883, 0.0413, 0.3294, 0.1013, 0.3174, 0.1003, 0.3174, 0.1001, 0.3294, 0.1011, 0.1796, 0.03312, 0.1715, 0.02434, 0.1716, 0.0242, 0.1797, 0.03297, 0.3174, 0.1003, 0.3054, 0.09866, 0.3054, 0.09845, 0.3174, 0.1001, 0.515, 0.02435, 0.5065, 0.03317, 0.5063, 0.03302, 0.5149, 0.0242, 0.3054, 0.09866, 0.2935, 0.09638, 0.2936, 0.09617, 0.3054, 0.09845, 0.5065, 0.03317, 0.4976, 0.04168, 0.4974, 0.04153, 0.5063, 0.03302, 0.2935, 0.09638, 0.2818, 0.09348, 0.2818, 0.09327, 0.2936, 0.09617, 0.4976, 0.04168, 0.4883, 0.0497, 0.4881, 0.04954, 0.4974, 0.04153, 0.2818, 0.09348, 0.2702, 0.08996, 0.2703, 0.08976, 0.2818, 0.09327, 0.6829, 0.8662, 0.6709, 0.868, 0.669, 0.8543, 0.6808, 0.8526, 0.4539, 0.868, 0.442, 0.8662, 0.444, 0.8526, 0.4558, 0.8543, 0.6108, 0.8739, 0.5987, 0.8746, 0.5981, 0.8607, 0.6099, 0.8601, 0.6709, 0.868, 0.6589, 0.8695, 0.6573, 0.8558, 0.669, 0.8543, 0.442, 0.8662, 0.43, 0.8643, 0.4323, 0.8507, 0.444, 0.8526, 0.5987, 0.8746, 0.5866, 0.875, 0.5862, 0.8612, 0.5981, 0.8607, 0.6589, 0.8695, 0.6469, 0.8709, 0.6455, 0.8571, 0.6573, 0.8558, 0.43, 0.8643, 0.4181, 0.8622, 0.4206, 0.8486, 0.4323, 0.8507, 0.5866, 0.875, 0.5745, 0.8753, 0.5743, 0.8614, 0.5862, 0.8612, 0.6469, 0.8709, 0.6349, 0.8721, 0.6336, 0.8583, 0.6455, 0.8571, 0.4181, 0.8622, 0.4062, 0.86, 0.4089, 0.8464, 0.4206, 0.8486, 0.5745, 0.8753, 0.5624, 0.8754, 0.5624, 0.8615, 0.5743, 0.8614, 0.4062, 0.86, 0.3944, 0.8575, 0.3973, 0.844, 0.4089, 0.8464, 0.5624, 0.8754, 0.5503, 0.8753, 0.5505, 0.8614, 0.5624, 0.8615, 0.3944, 0.8575, 0.3826, 0.8549, 0.3857, 0.8414, 0.3973, 0.844, 0.5503, 0.8753, 0.5382, 0.875, 0.5387, 0.8612, 0.5505, 0.8614, 0.3826, 0.8549, 0.3708, 0.8521, 0.3741, 0.8386, 0.3857, 0.8414, 0.5382, 0.875, 0.5262, 0.8746, 0.5268, 0.8607, 0.5387, 0.8612, 0.754, 0.8521, 0.7423, 0.8549, 0.7392, 0.8414, 0.7507, 0.8386, 0.5262, 0.8746, 0.5141, 0.8739, 0.5149, 0.8601, 0.5268, 0.8607, 0.7423, 0.8549, 0.7305, 0.8575, 0.7276, 0.844, 0.7392, 0.8414, 0.5141, 0.8739, 0.502, 0.8731, 0.5031, 0.8593, 0.5149, 0.8601, 0.7305, 0.8575, 0.7186, 0.86, 0.7159, 0.8464, 0.7276, 0.844, 0.502, 0.8731, 0.49, 0.8721, 0.4912, 0.8583, 0.5031, 0.8593, 0.7186, 0.86, 0.7067, 0.8622, 0.7042, 0.8486, 0.7159, 0.8464, 0.49, 0.8721, 0.4779, 0.8709, 0.4794, 0.8571, 0.4912, 0.8583, 0.7067, 0.8622, 0.6948, 0.8643, 0.6925, 0.8507, 0.7042, 0.8486, 0.4779, 0.8709, 0.4659, 0.8695, 0.4676, 0.8558, 0.4794, 0.8571, 0.6349, 0.8721, 0.6228, 0.8731, 0.6218, 0.8593, 0.6336, 0.8583, 0.6948, 0.8643, 0.6829, 0.8662, 0.6808, 0.8526, 0.6925, 0.8507, 0.4659, 0.8695, 0.4539, 0.868, 0.4558, 0.8543, 0.4676, 0.8558, 0.6228, 0.8731, 0.6108, 0.8739, 0.6099, 0.8601, 0.6218, 0.8593, 0.766, 0.4897, 0.7542, 0.4883, 0.7553, 0.478, 0.7673, 0.4795, 0.5416, 0.5003, 0.5301, 0.5031, 0.5276, 0.4931, 0.5393, 0.4903, 0.6949, 0.4843, 0.683, 0.4842, 0.683, 0.4739, 0.6951, 0.474, 0.5301, 0.5031, 0.5186, 0.5061, 0.5159, 0.4961, 0.5276, 0.4931, 0.683, 0.4842, 0.6711, 0.4843, 0.6709, 0.474, 0.683, 0.4739, 0.5186, 0.5061, 0.5071, 0.5093, 0.5042, 0.4994, 0.5159, 0.4961, 0.6711, 0.4843, 0.6593, 0.4847, 0.6589, 0.4744, 0.6709, 0.474, 0.5071, 0.5093, 0.4958, 0.5127, 0.4927, 0.5029, 0.5042, 0.4994, 0.6593, 0.4847, 0.6474, 0.4852, 0.6468, 0.4749, 0.6589, 0.4744, 0.8703, 0.5127, 0.8589, 0.5093, 0.8618, 0.4994, 0.8733, 0.5029, 0.6474, 0.4852, 0.6355, 0.486, 0.6347, 0.4757, 0.6468, 0.4749, 0.8589, 0.5093, 0.8475, 0.5061, 0.8502, 0.4961, 0.8618, 0.4994, 0.6355, 0.486, 0.6237, 0.487, 0.6227, 0.4768, 0.6347, 0.4757, 0.8475, 0.5061, 0.836, 0.5031, 0.8385, 0.4931, 0.8502, 0.4961, 0.6237, 0.487, 0.6119, 0.4883, 0.6107, 0.478, 0.6227, 0.4768, 0.836, 0.5031, 0.8244, 0.5003, 0.8267, 0.4903, 0.8385, 0.4931, 0.6119, 0.4883, 0.6001, 0.4897, 0.5987, 0.4795, 0.6107, 0.478, 0.8244, 0.5003, 0.8128, 0.4978, 0.8149, 0.4877, 0.8267, 0.4903, 0.6001, 0.4897, 0.5883, 0.4914, 0.5867, 0.4812, 0.5987, 0.4795, 0.7542, 0.4883, 0.7423, 0.487, 0.7433, 0.4768, 0.7553, 0.478, 0.8128, 0.4978, 0.8011, 0.4954, 0.8031, 0.4853, 0.8149, 0.4877, 0.5883, 0.4914, 0.5766, 0.4933, 0.5748, 0.4831, 0.5867, 0.4812, 0.7423, 0.487, 0.7305, 0.486, 0.7313, 0.4757, 0.7433, 0.4768, 0.8011, 0.4954, 0.7895, 0.4933, 0.7912, 0.4831, 0.8031, 0.4853, 0.5766, 0.4933, 0.5649, 0.4954, 0.5629, 0.4853, 0.5748, 0.4831, 0.7305, 0.486, 0.7186, 0.4852, 0.7192, 0.4749, 0.7313, 0.4757, 0.7895, 0.4933, 0.7777, 0.4914, 0.7793, 0.4812, 0.7912, 0.4831, 0.5649, 0.4954, 0.5532, 0.4978, 0.5511, 0.4877, 0.5629, 0.4853, 0.7186, 0.4852, 0.7068, 0.4847, 0.7072, 0.4744, 0.7192, 0.4749, 0.7777, 0.4914, 0.766, 0.4897, 0.7673, 0.4795, 0.7793, 0.4812, 0.5532, 0.4978, 0.5416, 0.5003, 0.5393, 0.4903, 0.5511, 0.4877, 0.7068, 0.4847, 0.6949, 0.4843, 0.6951, 0.474, 0.7072, 0.4744, 0.03891, 0.9219, 0.03152, 0.9315, 0.02478, 0.9266, 0.03247, 0.9166, 0.1734, 0.8484, 0.1614, 0.8502, 0.16, 0.842, 0.1724, 0.8401, 0.3634, 0.9315, 0.356, 0.9219, 0.3625, 0.9166, 0.3702, 0.9266, 0.1614, 0.8502, 0.1496, 0.8526, 0.1477, 0.8445, 0.16, 0.842, 0.356, 0.9219, 0.3481, 0.9128, 0.3542, 0.9071, 0.3625, 0.9166, 0.1496, 0.8526, 0.1379, 0.8558, 0.1355, 0.8478, 0.1477, 0.8445, 0.3481, 0.9128, 0.3396, 0.9042, 0.3454, 0.8982, 0.3542, 0.9071, 0.1379, 0.8558, 0.1265, 0.8597, 0.1236, 0.8518, 0.1355, 0.8478, 0.3396, 0.9042, 0.3307, 0.8961, 0.3361, 0.8897, 0.3454, 0.8982, 0.1265, 0.8597, 0.1153, 0.8642, 0.112, 0.8565, 0.1236, 0.8518, 0.3307, 0.8961, 0.3213, 0.8885, 0.3263, 0.8819, 0.3361, 0.8897, 0.1153, 0.8642, 0.1044, 0.8693, 0.1006, 0.8619, 0.112, 0.8565, 0.2685, 0.8597, 0.257, 0.8558, 0.2594, 0.8478, 0.2714, 0.8518, 0.3213, 0.8885, 0.3114, 0.8815, 0.3161, 0.8746, 0.3263, 0.8819, 0.1044, 0.8693, 0.09377, 0.8751, 0.08956, 0.8679, 0.1006, 0.8619, 0.257, 0.8558, 0.2454, 0.8526, 0.2473, 0.8445, 0.2594, 0.8478, 0.3114, 0.8815, 0.3012, 0.8751, 0.3054, 0.8679, 0.3161, 0.8746, 0.09377, 0.8751, 0.08353, 0.8815, 0.0789, 0.8746, 0.08956, 0.8679, 0.2454, 0.8526, 0.2335, 0.8502, 0.235, 0.842, 0.2473, 0.8445, 0.3012, 0.8751, 0.2906, 0.8693, 0.2944, 0.8619, 0.3054, 0.8679, 0.08353, 0.8815, 0.07369, 0.8885, 0.06866, 0.8819, 0.0789, 0.8746, 0.2335, 0.8502, 0.2216, 0.8484, 0.2226, 0.8401, 0.235, 0.842, 0.2906, 0.8693, 0.2797, 0.8642, 0.283, 0.8565, 0.2944, 0.8619, 0.07369, 0.8885, 0.06427, 0.8961, 0.05886, 0.8897, 0.06866, 0.8819, 0.2216, 0.8484, 0.2096, 0.8473, 0.21, 0.839, 0.2226, 0.8401, 0.2797, 0.8642, 0.2685, 0.8597, 0.2714, 0.8518, 0.283, 0.8565, 0.06427, 0.8961, 0.05532, 0.9042, 0.04954, 0.8982, 0.05886, 0.8897, 0.2096, 0.8473, 0.1975, 0.847, 0.1975, 0.8386, 0.21, 0.839, 0.05532, 0.9042, 0.04685, 0.9128, 0.04074, 0.9071, 0.04954, 0.8982, 0.1975, 0.847, 0.1854, 0.8473, 0.1849, 0.839, 0.1975, 0.8386, 0.04685, 0.9128, 0.03891, 0.9219, 0.03247, 0.9166, 0.04074, 0.9071, 0.1854, 0.8473, 0.1734, 0.8484, 0.1724, 0.8401, 0.1849, 0.839, 0.8235, 0.6766, 0.8284, 0.6882, 0.8308, 0.7005, 0.8308, 0.7131, 0.8284, 0.7254, 0.8235, 0.737, 0.8166, 0.7475, 0.8077, 0.7564, 0.7972, 0.7634, 0.7856, 0.7682, 0.7733, 0.7706, 0.7607, 0.7706, 0.7484, 0.7682, 0.7368, 0.7634, 0.7263, 0.7564, 0.7174, 0.7475, 0.7105, 0.737, 0.7056, 0.7254, 0.7032, 0.7131, 0.7032, 0.7005, 0.7056, 0.6882, 0.7104, 0.6766, 0.7174, 0.6661, 0.7263, 0.6572, 0.7368, 0.6503, 0.7484, 0.6454, 0.7607, 0.643, 0.7733, 0.643, 0.7856, 0.6454, 0.7972, 0.6503, 0.8077, 0.6572, 0.8166, 0.6661])
me_sphere.materials.append(mat_material_001)
me_sphere.use_remesh_preserve_volume = False
me_sphere.use_remesh_preserve_attributes = False
me_sphere.use_mirror_vertex_groups = False
me_sphere.update()

# ---- objects
ob_hemi = bpy.data.objects.new('Hemi', light_hemi)
ob_camera = bpy.data.objects.new('Camera', cam_camera)
ob_sphere = bpy.data.objects.new('Sphere', me_sphere)

# ---- transforms, parenting, visibility, modifiers, constraints
ob_hemi.location = (0.05323, -7.562, 7.132)
ob_hemi.rotation_euler = (0.5042, 0.7374, 5.684)
ob_hemi.lineart.crease_threshold = 0.0
ob_camera.location = (-11.1, -2.629, 4.223)
ob_camera.rotation_euler = (1.405, 0.01928, -1.312)
ob_camera.lineart.crease_threshold = 0.0
ob_sphere.location = (-0.1349, -0.02996, 2.409)
ob_sphere.scale = (1.395, 1.395, 1.395)
ob_sphere.lineart.crease_threshold = 0.0
_m = ob_sphere.modifiers.new('Solidify', 'SOLIDIFY')
_m.thickness = 0.041
_m.nonmanifold_thickness_mode = 'FIXED'
_m.nonmanifold_merge_threshold = 0.0003

# ---- collection membership
col_collection_1.objects.link(ob_hemi)
col_collection_1.objects.link(ob_camera)
col_collection_1.objects.link(ob_sphere)

# ---- scene / render settings (as saved in the file)
scene.camera = ob_camera
scene.frame_start = 1; scene.frame_end = 250; scene.frame_set(1)
scene.render.engine = 'BLENDER_EEVEE_NEXT'
scene.render.resolution_percentage = 50
scene.render.dither_intensity = 0.0
scene.cycles.use_denoising = False
scene.cycles.samples = 128
scene.cycles.sampling_pattern = 'TABULATED_SOBOL'
scene.cycles.use_adaptive_sampling = False
scene.cycles.use_light_tree = False
scene.cycles.blur_glossy = 0.0
scene.cycles.sample_clamp_indirect = 0.0
scene.view_settings.view_transform = 'Standard'
bpy.context.view_layer.update()
